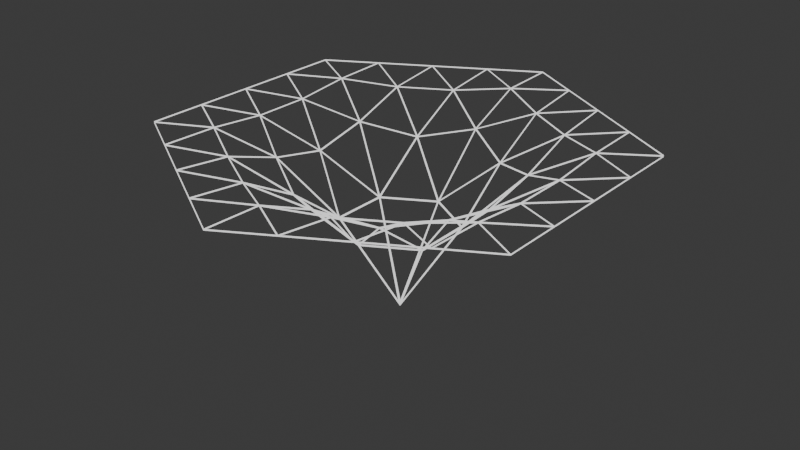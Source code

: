 # Source: gravity.blend  (saved by Blender 4.2.66; exported with 4.5.12 LTS)
import bpy
from mathutils import Matrix  # noqa: F401  (used for matrix-valued properties, if any)

bpy.ops.wm.read_factory_settings(use_empty=True)
scene = bpy.context.scene
scene.name = 'Scene'

# ---- materials (node trees are filled in below, after node groups)
mat_material = bpy.data.materials.new('Material')
mat_material.alpha_threshold = 0.0
mat_material.use_transparent_shadow = False
mat_material.roughness = 0.5
mat_material.line_color = (0.0, 0.0, 0.0, 1.0)

# ---- material node trees
mat_material.use_nodes = True; mat_material.node_tree.nodes.clear()
_N = mat_material.node_tree.nodes; _L = mat_material.node_tree.links
n0 = _N.new('ShaderNodeOutputMaterial'); n0.name = 'Material Output'; n0.location = (300, 300)
n1 = _N.new('ShaderNodeEmission'); n1.name = 'Emission'; n1.location = (10, 300)
_L.new(n1.outputs[0], n0.inputs[0])
n0.is_active_output = True

# ---- world
world_world = bpy.data.worlds.new('World'); scene.world = world_world
world_world.use_nodes = True; world_world.node_tree.nodes.clear()
_N = world_world.node_tree.nodes; _L = world_world.node_tree.links
n0 = _N.new('ShaderNodeOutputWorld'); n0.name = 'World Output'; n0.location = (300, 300)
n1 = _N.new('ShaderNodeBackground'); n1.name = 'Background'; n1.location = (10, 300)
n1.inputs[0].default_value = (0.05088, 0.05088, 0.05088, 1.0)
_L.new(n1.outputs[0], n0.inputs[0])
n0.is_active_output = True
world_world.color = (0.05088, 0.05088, 0.05088)
world_world.sun_shadow_jitter_overblur = 0.0

# ---- meshes
me_circle = bpy.data.meshes.new('Circle')
me_circle.from_pydata([(0.0, 9.473e-08, -0.7557), (0.0, 9.473e-08, -0.7443), (1.39e-12, 1.0, -0.003124), (-1.39e-12, 0.9999, 0.003124), (-0.8661, 0.5, -0.003124), (-0.866, 0.5, 0.003124), (-0.8661, -0.5, -0.003124), (-0.866, -0.5, 0.003124), (-1.39e-12, -1.0, -0.003124), (1.39e-12, -0.9999, 0.003124), (0.8661, -0.5, -0.003124), (0.866, -0.5, 0.003124), (0.8661, 0.5, -0.003124), (0.866, 0.5, 0.003124), (-0.6497, 0.6252, -0.003118), (-0.6493, 0.6248, 0.003118), (-0.4332, 0.7504, -0.003107), (-0.4328, 0.7496, 0.003107), (-0.2166, 0.8753, -0.003118), (-0.2165, 0.8747, 0.003118), (-0.65, 0.3753, -0.009541), (-0.649, 0.3747, -0.003293), (-0.4346, 0.2509, -0.1199), (-0.4314, 0.2491, -0.1141), (-0.2191, 0.1265, -0.3676), (-0.2139, 0.1235, -0.3621), (1.01e-11, 0.253, -0.3676), (-1.01e-11, 0.247, -0.3621), (-1.66e-11, 0.5019, -0.1199), (1.66e-11, 0.4981, -0.1141), (-1.671e-11, 0.7506, -0.009541), (1.671e-11, 0.7494, -0.003293), (-0.8663, -0.2501, -0.003118), (-0.8658, -0.2499, 0.003118), (-0.8665, 0.0, -0.003107), (-0.8656, 0.0, 0.003107), (-0.8663, 0.2501, -0.003118), (-0.8658, 0.2499, 0.003118), (-0.65, -0.3753, -0.009541), (-0.649, -0.3747, -0.003293), (-0.4346, -0.2509, -0.1199), (-0.4314, -0.2491, -0.1141), (-0.2191, -0.1265, -0.3676), (-0.2139, -0.1235, -0.3621), (-0.2166, -0.8753, -0.003118), (-0.2165, -0.8747, 0.003118), (-0.4332, -0.7504, -0.003107), (-0.4328, -0.7496, 0.003107), (-0.6497, -0.6252, -0.003118), (-0.6493, -0.6248, 0.003118), (1.528e-11, -0.7506, -0.009541), (-1.528e-11, -0.7494, -0.003293), (4.149e-12, -0.5019, -0.1199), (-4.149e-12, -0.4981, -0.1141), (0.0, -0.253, -0.3676), (0.0, -0.247, -0.3621), (0.6497, -0.6252, -0.003118), (0.6493, -0.6248, 0.003118), (0.4332, -0.7504, -0.003107), (0.4328, -0.7496, 0.003107), (0.2166, -0.8753, -0.003118), (0.2165, -0.8747, 0.003118), (0.65, -0.3753, -0.009541), (0.649, -0.3747, -0.003293), (0.4346, -0.2509, -0.1199), (0.4314, -0.2491, -0.1141), (0.2191, -0.1265, -0.3676), (0.2139, -0.1235, -0.3621), (0.8663, 0.2501, -0.003118), (0.8658, 0.2499, 0.003118), (0.8665, 0.0, -0.003107), (0.8656, 0.0, 0.003107), (0.8663, -0.2501, -0.003118), (0.8658, -0.2499, 0.003118), (0.65, 0.3753, -0.009541), (0.649, 0.3747, -0.003293), (0.4346, 0.2509, -0.1199), (0.4314, 0.2491, -0.1141), (0.2191, 0.1265, -0.3676), (0.2139, 0.1235, -0.3621), (0.2166, 0.8753, -0.003118), (0.2165, 0.8747, 0.003118), (0.4332, 0.7504, -0.003107), (0.4328, 0.7496, 0.003107), (0.6497, 0.6252, -0.003118), (0.6493, 0.6248, 0.003118), (0.2168, 0.6259, -0.03298), (0.2162, 0.6241, -0.02682), (0.2176, 0.3769, -0.1728), (0.2154, 0.3731, -0.1671), (0.4337, 0.5008, -0.03298), (0.4324, 0.4992, -0.02682), (0.6505, 0.1252, -0.03298), (0.6485, 0.1248, -0.02682), (0.4352, 2.155e-08, -0.1728), (0.4308, 2.139e-08, -0.1671), (0.6505, -0.1252, -0.03298), (0.6485, -0.1248, -0.02682), (0.4337, -0.5008, -0.03298), (0.4324, -0.4992, -0.02682), (0.2176, -0.3769, -0.1728), (0.2154, -0.3731, -0.1671), (0.2168, -0.6259, -0.03298), (0.2162, -0.6241, -0.02682), (-0.2168, -0.6259, -0.03298), (-0.2162, -0.6241, -0.02682), (-0.2176, -0.3769, -0.1728), (-0.2154, -0.3731, -0.1671), (-0.4337, -0.5008, -0.03298), (-0.4324, -0.4992, -0.02682), (-0.6505, -0.1252, -0.03298), (-0.6485, -0.1248, -0.02682), (-0.4352, 2.142e-08, -0.1728), (-0.4308, 2.152e-08, -0.1671), (-0.6505, 0.1252, -0.03298), (-0.6485, 0.1248, -0.02682), (-0.4337, 0.5008, -0.03298), (-0.4324, 0.4992, -0.02682), (-0.2176, 0.3769, -0.1728), (-0.2154, 0.3731, -0.1671), (-0.2168, 0.6259, -0.03298), (-0.2162, 0.6241, -0.02682), (-0.005166, 0.008947, -0.7316), (-0.003647, 0.2456, -0.3684), (-0.2109, 0.126, -0.3684), (-0.01033, 9.473e-08, -0.7316), (-0.2145, 0.1196, -0.3684), (-0.2145, -0.1196, -0.3684), (-0.005166, -0.008947, -0.7316), (-0.2109, -0.126, -0.3684), (-0.003647, -0.2456, -0.3684), (0.005166, -0.008947, -0.7316), (0.003647, -0.2456, -0.3684), (0.2109, -0.126, -0.3684), (0.01033, 9.473e-08, -0.7316), (0.2145, -0.1196, -0.3684), (0.2145, 0.1196, -0.3684), (0.005166, 0.008947, -0.7316), (0.2109, 0.126, -0.3684), (0.003647, 0.2456, -0.3684), (0.003178, 0.7555, -0.006229), (0.2102, 0.875, -9.276e-05), (0.003125, 0.9946, -9.259e-05), (0.00344, 0.5058, -0.1139), (0.2104, 0.6251, -0.03075), (0.00315, 0.7448, -0.008237), (0.003947, 0.2564, -0.3573), (0.2108, 0.3754, -0.1715), (0.00338, 0.4952, -0.1207), (0.006323, 0.75, -0.006665), (0.2133, 0.6306, -0.0291), (0.2134, 0.8696, -0.0005218), (0.2197, 0.6306, -0.029), (0.4268, 0.75, -0.000429), (0.2196, 0.8696, -0.0004283), (0.006287, 0.4999, -0.1166), (0.2129, 0.3807, -0.167), (0.2133, 0.6197, -0.03313), (0.22, 0.381, -0.1655), (0.4272, 0.5002, -0.03166), (0.2196, 0.6201, -0.03166), (0.223, 0.625, -0.02945), (0.4298, 0.5056, -0.02945), (0.4299, 0.7446, -0.0008641), (0.4362, 0.5056, -0.029), (0.6433, 0.625, -0.0004283), (0.4361, 0.7446, -0.000429), (0.006831, 0.2495, -0.3622), (0.2127, 0.1307, -0.3622), (0.2131, 0.3692, -0.176), (0.2201, 0.1316, -0.3573), (0.4272, 0.2505, -0.1207), (0.2196, 0.3703, -0.1715), (0.2233, 0.3748, -0.167), (0.4298, 0.2554, -0.1166), (0.43, 0.4945, -0.03313), (0.4363, 0.2559, -0.1139), (0.6435, 0.3751, -0.008237), (0.4361, 0.4948, -0.03075), (0.4395, 0.5, -0.0291), (0.6464, 0.3805, -0.006665), (0.6464, 0.6196, -0.0005218), (0.6527, 0.3805, -0.006229), (0.8598, 0.5, -9.259e-05), (0.6526, 0.6196, -9.276e-05), (0.6559, 0.375, -0.006229), (0.8629, 0.2554, -9.276e-05), (0.8629, 0.4946, -9.259e-05), (0.4398, 0.2499, -0.1139), (0.6466, 0.1303, -0.03075), (0.6466, 0.3697, -0.008237), (0.224, 0.1248, -0.3573), (0.4305, 0.005086, -0.1715), (0.4306, 0.2447, -0.1207), (0.6527, 0.3695, -0.006665), (0.6527, 0.1306, -0.0291), (0.8598, 0.25, -0.0005218), (0.656, 0.125, -0.029), (0.8629, 0.005406, -0.000429), (0.8629, 0.2446, -0.0004283), (0.4361, 0.2445, -0.1166), (0.4362, 0.005962, -0.167), (0.6433, 0.1251, -0.03313), (0.4399, 2.147e-08, -0.1655), (0.6468, -0.1198, -0.03166), (0.6468, 0.1198, -0.03166), (0.6527, 0.1194, -0.02945), (0.6527, -0.1194, -0.02945), (0.8598, 0.0, -0.0008641), (0.656, -0.125, -0.029), (0.8629, -0.2446, -0.0004283), (0.8629, -0.005406, -0.000429), (0.2195, 0.1189, -0.3622), (0.2195, -0.1189, -0.3622), (0.4263, 2.295e-08, -0.176), (0.224, -0.1248, -0.3573), (0.4306, -0.2447, -0.1207), (0.4305, -0.005086, -0.1715), (0.4362, -0.005962, -0.167), (0.4361, -0.2445, -0.1166), (0.6433, -0.1251, -0.03313), (0.4398, -0.2499, -0.1139), (0.6466, -0.3697, -0.008237), (0.6466, -0.1303, -0.03075), (0.6527, -0.1306, -0.0291), (0.6527, -0.3695, -0.006665), (0.8598, -0.25, -0.0005218), (0.6559, -0.375, -0.006229), (0.8629, -0.4946, -9.259e-05), (0.8629, -0.2554, -9.276e-05), (0.6527, -0.3805, -0.006229), (0.6526, -0.6196, -9.276e-05), (0.8598, -0.5, -9.259e-05), (0.4363, -0.2559, -0.1139), (0.4361, -0.4948, -0.03075), (0.6435, -0.3751, -0.008237), (0.2201, -0.1316, -0.3573), (0.2196, -0.3703, -0.1715), (0.4272, -0.2505, -0.1207), (0.6464, -0.3805, -0.006665), (0.4395, -0.5, -0.0291), (0.6464, -0.6196, -0.0005218), (0.4362, -0.5056, -0.029), (0.4361, -0.7446, -0.000429), (0.6433, -0.625, -0.0004283), (0.4298, -0.2554, -0.1166), (0.2233, -0.3748, -0.167), (0.43, -0.4945, -0.03313), (0.22, -0.381, -0.1655), (0.2196, -0.6201, -0.03166), (0.4272, -0.5002, -0.03166), (0.4298, -0.5056, -0.02945), (0.223, -0.625, -0.02945), (0.4299, -0.7446, -0.0008641), (0.2197, -0.6306, -0.029), (0.2196, -0.8696, -0.0004283), (0.4268, -0.75, -0.000429), (0.2127, -0.1307, -0.3622), (0.006831, -0.2495, -0.3622), (0.2131, -0.3692, -0.176), (0.003947, -0.2564, -0.3573), (0.00338, -0.4952, -0.1207), (0.2108, -0.3754, -0.1715), (0.2129, -0.3807, -0.167), (0.006287, -0.4999, -0.1166), (0.2133, -0.6197, -0.03313), (0.00344, -0.5058, -0.1139), (0.00315, -0.7448, -0.008237), (0.2104, -0.6251, -0.03075), (0.2133, -0.6306, -0.0291), (0.006323, -0.75, -0.006665), (0.2134, -0.8696, -0.0005218), (0.003178, -0.7555, -0.006229), (0.003125, -0.9946, -9.259e-05), (0.2102, -0.875, -9.276e-05), (-0.003178, -0.7555, -0.006229), (-0.2102, -0.875, -9.276e-05), (-0.003125, -0.9946, -9.259e-05), (-0.00344, -0.5058, -0.1139), (-0.2104, -0.6251, -0.03075), (-0.00315, -0.7448, -0.008237), (-0.003947, -0.2564, -0.3573), (-0.2108, -0.3754, -0.1715), (-0.00338, -0.4952, -0.1207), (-0.006323, -0.75, -0.006665), (-0.2133, -0.6306, -0.0291), (-0.2134, -0.8696, -0.0005218), (-0.2197, -0.6306, -0.029), (-0.4268, -0.75, -0.000429), (-0.2196, -0.8696, -0.0004283), (-0.006287, -0.4999, -0.1166), (-0.2129, -0.3807, -0.167), (-0.2133, -0.6197, -0.03313), (-0.22, -0.381, -0.1655), (-0.4272, -0.5002, -0.03166), (-0.2196, -0.6201, -0.03166), (-0.223, -0.625, -0.02945), (-0.4298, -0.5056, -0.02945), (-0.4299, -0.7446, -0.0008641), (-0.4362, -0.5056, -0.029), (-0.6433, -0.625, -0.0004283), (-0.4361, -0.7446, -0.000429), (-0.006831, -0.2495, -0.3622), (-0.2127, -0.1307, -0.3622), (-0.2131, -0.3692, -0.176), (-0.2201, -0.1316, -0.3573), (-0.4272, -0.2505, -0.1207), (-0.2196, -0.3703, -0.1715), (-0.2233, -0.3748, -0.167), (-0.4298, -0.2554, -0.1166), (-0.43, -0.4945, -0.03313), (-0.4363, -0.2559, -0.1139), (-0.6435, -0.3751, -0.008237), (-0.4361, -0.4948, -0.03075), (-0.4395, -0.5, -0.0291), (-0.6464, -0.3805, -0.006665), (-0.6464, -0.6196, -0.0005218), (-0.6527, -0.3805, -0.006229), (-0.8598, -0.5, -9.259e-05), (-0.6526, -0.6196, -9.276e-05), (-0.6559, -0.375, -0.006229), (-0.8629, -0.2554, -9.276e-05), (-0.8629, -0.4946, -9.259e-05), (-0.4398, -0.2499, -0.1139), (-0.6466, -0.1303, -0.03075), (-0.6466, -0.3697, -0.008237), (-0.224, -0.1248, -0.3573), (-0.4305, -0.005086, -0.1715), (-0.4306, -0.2447, -0.1207), (-0.6527, -0.3695, -0.006665), (-0.6527, -0.1306, -0.0291), (-0.8598, -0.25, -0.0005218), (-0.656, -0.125, -0.029), (-0.8629, -0.005406, -0.000429), (-0.8629, -0.2446, -0.0004283), (-0.4361, -0.2445, -0.1166), (-0.4362, -0.005962, -0.167), (-0.6433, -0.1251, -0.03313), (-0.4399, 2.147e-08, -0.1655), (-0.6468, 0.1198, -0.03166), (-0.6468, -0.1198, -0.03166), (-0.6527, -0.1194, -0.02945), (-0.6527, 0.1194, -0.02945), (-0.8598, 0.0, -0.0008641), (-0.656, 0.125, -0.029), (-0.8629, 0.2446, -0.0004283), (-0.8629, 0.005406, -0.000429), (-0.2195, -0.1189, -0.3622), (-0.2195, 0.1189, -0.3622), (-0.4263, 2.295e-08, -0.176), (-0.224, 0.1248, -0.3573), (-0.4306, 0.2447, -0.1207), (-0.4305, 0.005086, -0.1715), (-0.4362, 0.005962, -0.167), (-0.4361, 0.2445, -0.1166), (-0.6433, 0.1251, -0.03313), (-0.4398, 0.2499, -0.1139), (-0.6466, 0.3697, -0.008237), (-0.6466, 0.1303, -0.03075), (-0.6527, 0.1306, -0.0291), (-0.6527, 0.3695, -0.006665), (-0.8598, 0.25, -0.0005218), (-0.6559, 0.375, -0.006229), (-0.8629, 0.4946, -9.259e-05), (-0.8629, 0.2554, -9.276e-05), (-0.6527, 0.3805, -0.006229), (-0.6526, 0.6196, -9.276e-05), (-0.8598, 0.5, -9.259e-05), (-0.4363, 0.2559, -0.1139), (-0.4361, 0.4948, -0.03075), (-0.6435, 0.3751, -0.008237), (-0.2201, 0.1316, -0.3573), (-0.2196, 0.3703, -0.1715), (-0.4272, 0.2505, -0.1207), (-0.6464, 0.3805, -0.006665), (-0.4395, 0.5, -0.0291), (-0.6464, 0.6196, -0.0005218), (-0.4362, 0.5056, -0.029), (-0.4361, 0.7446, -0.000429), (-0.6433, 0.625, -0.0004283), (-0.4298, 0.2554, -0.1166), (-0.2233, 0.3748, -0.167), (-0.43, 0.4945, -0.03313), (-0.22, 0.381, -0.1655), (-0.2196, 0.6201, -0.03166), (-0.4272, 0.5002, -0.03166), (-0.4298, 0.5056, -0.02945), (-0.223, 0.625, -0.02945), (-0.4299, 0.7446, -0.0008641), (-0.2197, 0.6306, -0.029), (-0.2196, 0.8696, -0.0004283), (-0.4268, 0.75, -0.000429), (-0.2127, 0.1307, -0.3622), (-0.006831, 0.2495, -0.3622), (-0.2131, 0.3692, -0.176), (-0.003947, 0.2564, -0.3573), (-0.00338, 0.4952, -0.1207), (-0.2108, 0.3754, -0.1715), (-0.2129, 0.3807, -0.167), (-0.006287, 0.4999, -0.1166), (-0.2133, 0.6197, -0.03313), (-0.00344, 0.5058, -0.1139), (-0.00315, 0.7448, -0.008237), (-0.2104, 0.6251, -0.03075), (-0.2133, 0.6306, -0.0291), (-0.006323, 0.75, -0.006665), (-0.2134, 0.8696, -0.0005218), (-0.003178, 0.7555, -0.006229), (-0.003125, 0.9946, -9.259e-05), (-0.2102, 0.875, -9.276e-05)], [], [(122, 123, 26, 0), (123, 122, 1, 27), (123, 124, 24, 26), (124, 123, 27, 25), (124, 122, 0, 24), (122, 124, 25, 1), (125, 126, 24, 0), (126, 125, 1, 25), (126, 127, 42, 24), (127, 126, 25, 43), (127, 125, 0, 42), (125, 127, 43, 1), (128, 129, 42, 0), (129, 128, 1, 43), (129, 130, 54, 42), (130, 129, 43, 55), (130, 128, 0, 54), (128, 130, 55, 1), (131, 132, 54, 0), (132, 131, 1, 55), (132, 133, 66, 54), (133, 132, 55, 67), (133, 131, 0, 66), (131, 133, 67, 1), (134, 135, 66, 0), (135, 134, 1, 67), (135, 136, 78, 66), (136, 135, 67, 79), (136, 134, 0, 78), (134, 136, 79, 1), (137, 138, 78, 0), (138, 137, 1, 79), (138, 139, 26, 78), (139, 138, 79, 27), (139, 137, 0, 26), (137, 139, 27, 1), (140, 141, 80, 30), (141, 140, 31, 81), (141, 142, 2, 80), (142, 141, 81, 3), (142, 140, 30, 2), (140, 142, 3, 31), (143, 144, 86, 28), (144, 143, 29, 87), (144, 145, 30, 86), (145, 144, 87, 31), (145, 143, 28, 30), (143, 145, 31, 29), (146, 147, 88, 26), (147, 146, 27, 89), (147, 148, 28, 88), (148, 147, 89, 29), (148, 146, 26, 28), (146, 148, 29, 27), (149, 150, 86, 30), (150, 149, 31, 87), (150, 151, 80, 86), (151, 150, 87, 81), (151, 149, 30, 80), (149, 151, 81, 31), (152, 153, 82, 86), (153, 152, 87, 83), (153, 154, 80, 82), (154, 153, 83, 81), (154, 152, 86, 80), (152, 154, 81, 87), (155, 156, 88, 28), (156, 155, 29, 89), (156, 157, 86, 88), (157, 156, 89, 87), (157, 155, 28, 86), (155, 157, 87, 29), (158, 159, 90, 88), (159, 158, 89, 91), (159, 160, 86, 90), (160, 159, 91, 87), (160, 158, 88, 86), (158, 160, 87, 89), (161, 162, 90, 86), (162, 161, 87, 91), (162, 163, 82, 90), (163, 162, 91, 83), (163, 161, 86, 82), (161, 163, 83, 87), (164, 165, 84, 90), (165, 164, 91, 85), (165, 166, 82, 84), (166, 165, 85, 83), (166, 164, 90, 82), (164, 166, 83, 91), (167, 168, 78, 26), (168, 167, 27, 79), (168, 169, 88, 78), (169, 168, 79, 89), (169, 167, 26, 88), (167, 169, 89, 27), (170, 171, 76, 78), (171, 170, 79, 77), (171, 172, 88, 76), (172, 171, 77, 89), (172, 170, 78, 88), (170, 172, 89, 79), (173, 174, 76, 88), (174, 173, 89, 77), (174, 175, 90, 76), (175, 174, 77, 91), (175, 173, 88, 90), (173, 175, 91, 89), (176, 177, 74, 76), (177, 176, 77, 75), (177, 178, 90, 74), (178, 177, 75, 91), (178, 176, 76, 90), (176, 178, 91, 77), (179, 180, 74, 90), (180, 179, 91, 75), (180, 181, 84, 74), (181, 180, 75, 85), (181, 179, 90, 84), (179, 181, 85, 91), (182, 183, 12, 74), (183, 182, 75, 13), (183, 184, 84, 12), (184, 183, 13, 85), (184, 182, 74, 84), (182, 184, 85, 75), (185, 186, 68, 74), (186, 185, 75, 69), (186, 187, 12, 68), (187, 186, 69, 13), (187, 185, 74, 12), (185, 187, 13, 75), (188, 189, 92, 76), (189, 188, 77, 93), (189, 190, 74, 92), (190, 189, 93, 75), (190, 188, 76, 74), (188, 190, 75, 77), (191, 192, 94, 78), (192, 191, 79, 95), (192, 193, 76, 94), (193, 192, 95, 77), (193, 191, 78, 76), (191, 193, 77, 79), (194, 195, 92, 74), (195, 194, 75, 93), (195, 196, 68, 92), (196, 195, 93, 69), (196, 194, 74, 68), (194, 196, 69, 75), (197, 198, 70, 92), (198, 197, 93, 71), (198, 199, 68, 70), (199, 198, 71, 69), (199, 197, 92, 68), (197, 199, 69, 93), (200, 201, 94, 76), (201, 200, 77, 95), (201, 202, 92, 94), (202, 201, 95, 93), (202, 200, 76, 92), (200, 202, 93, 77), (203, 204, 96, 94), (204, 203, 95, 97), (204, 205, 92, 96), (205, 204, 97, 93), (205, 203, 94, 92), (203, 205, 93, 95), (206, 207, 96, 92), (207, 206, 93, 97), (207, 208, 70, 96), (208, 207, 97, 71), (208, 206, 92, 70), (206, 208, 71, 93), (209, 210, 72, 96), (210, 209, 97, 73), (210, 211, 70, 72), (211, 210, 73, 71), (211, 209, 96, 70), (209, 211, 71, 97), (212, 213, 66, 78), (213, 212, 79, 67), (213, 214, 94, 66), (214, 213, 67, 95), (214, 212, 78, 94), (212, 214, 95, 79), (215, 216, 64, 66), (216, 215, 67, 65), (216, 217, 94, 64), (217, 216, 65, 95), (217, 215, 66, 94), (215, 217, 95, 67), (218, 219, 64, 94), (219, 218, 95, 65), (219, 220, 96, 64), (220, 219, 65, 97), (220, 218, 94, 96), (218, 220, 97, 95), (221, 222, 62, 64), (222, 221, 65, 63), (222, 223, 96, 62), (223, 222, 63, 97), (223, 221, 64, 96), (221, 223, 97, 65), (224, 225, 62, 96), (225, 224, 97, 63), (225, 226, 72, 62), (226, 225, 63, 73), (226, 224, 96, 72), (224, 226, 73, 97), (227, 228, 10, 62), (228, 227, 63, 11), (228, 229, 72, 10), (229, 228, 11, 73), (229, 227, 62, 72), (227, 229, 73, 63), (230, 231, 56, 62), (231, 230, 63, 57), (231, 232, 10, 56), (232, 231, 57, 11), (232, 230, 62, 10), (230, 232, 11, 63), (233, 234, 98, 64), (234, 233, 65, 99), (234, 235, 62, 98), (235, 234, 99, 63), (235, 233, 64, 62), (233, 235, 63, 65), (236, 237, 100, 66), (237, 236, 67, 101), (237, 238, 64, 100), (238, 237, 101, 65), (238, 236, 66, 64), (236, 238, 65, 67), (239, 240, 98, 62), (240, 239, 63, 99), (240, 241, 56, 98), (241, 240, 99, 57), (241, 239, 62, 56), (239, 241, 57, 63), (242, 243, 58, 98), (243, 242, 99, 59), (243, 244, 56, 58), (244, 243, 59, 57), (244, 242, 98, 56), (242, 244, 57, 99), (245, 246, 100, 64), (246, 245, 65, 101), (246, 247, 98, 100), (247, 246, 101, 99), (247, 245, 64, 98), (245, 247, 99, 65), (248, 249, 102, 100), (249, 248, 101, 103), (249, 250, 98, 102), (250, 249, 103, 99), (250, 248, 100, 98), (248, 250, 99, 101), (251, 252, 102, 98), (252, 251, 99, 103), (252, 253, 58, 102), (253, 252, 103, 59), (253, 251, 98, 58), (251, 253, 59, 99), (254, 255, 60, 102), (255, 254, 103, 61), (255, 256, 58, 60), (256, 255, 61, 59), (256, 254, 102, 58), (254, 256, 59, 103), (257, 258, 54, 66), (258, 257, 67, 55), (258, 259, 100, 54), (259, 258, 55, 101), (259, 257, 66, 100), (257, 259, 101, 67), (260, 261, 52, 54), (261, 260, 55, 53), (261, 262, 100, 52), (262, 261, 53, 101), (262, 260, 54, 100), (260, 262, 101, 55), (263, 264, 52, 100), (264, 263, 101, 53), (264, 265, 102, 52), (265, 264, 53, 103), (265, 263, 100, 102), (263, 265, 103, 101), (266, 267, 50, 52), (267, 266, 53, 51), (267, 268, 102, 50), (268, 267, 51, 103), (268, 266, 52, 102), (266, 268, 103, 53), (269, 270, 50, 102), (270, 269, 103, 51), (270, 271, 60, 50), (271, 270, 51, 61), (271, 269, 102, 60), (269, 271, 61, 103), (272, 273, 8, 50), (273, 272, 51, 9), (273, 274, 60, 8), (274, 273, 9, 61), (274, 272, 50, 60), (272, 274, 61, 51), (275, 276, 44, 50), (276, 275, 51, 45), (276, 277, 8, 44), (277, 276, 45, 9), (277, 275, 50, 8), (275, 277, 9, 51), (278, 279, 104, 52), (279, 278, 53, 105), (279, 280, 50, 104), (280, 279, 105, 51), (280, 278, 52, 50), (278, 280, 51, 53), (281, 282, 106, 54), (282, 281, 55, 107), (282, 283, 52, 106), (283, 282, 107, 53), (283, 281, 54, 52), (281, 283, 53, 55), (284, 285, 104, 50), (285, 284, 51, 105), (285, 286, 44, 104), (286, 285, 105, 45), (286, 284, 50, 44), (284, 286, 45, 51), (287, 288, 46, 104), (288, 287, 105, 47), (288, 289, 44, 46), (289, 288, 47, 45), (289, 287, 104, 44), (287, 289, 45, 105), (290, 291, 106, 52), (291, 290, 53, 107), (291, 292, 104, 106), (292, 291, 107, 105), (292, 290, 52, 104), (290, 292, 105, 53), (293, 294, 108, 106), (294, 293, 107, 109), (294, 295, 104, 108), (295, 294, 109, 105), (295, 293, 106, 104), (293, 295, 105, 107), (296, 297, 108, 104), (297, 296, 105, 109), (297, 298, 46, 108), (298, 297, 109, 47), (298, 296, 104, 46), (296, 298, 47, 105), (299, 300, 48, 108), (300, 299, 109, 49), (300, 301, 46, 48), (301, 300, 49, 47), (301, 299, 108, 46), (299, 301, 47, 109), (302, 303, 42, 54), (303, 302, 55, 43), (303, 304, 106, 42), (304, 303, 43, 107), (304, 302, 54, 106), (302, 304, 107, 55), (305, 306, 40, 42), (306, 305, 43, 41), (306, 307, 106, 40), (307, 306, 41, 107), (307, 305, 42, 106), (305, 307, 107, 43), (308, 309, 40, 106), (309, 308, 107, 41), (309, 310, 108, 40), (310, 309, 41, 109), (310, 308, 106, 108), (308, 310, 109, 107), (311, 312, 38, 40), (312, 311, 41, 39), (312, 313, 108, 38), (313, 312, 39, 109), (313, 311, 40, 108), (311, 313, 109, 41), (314, 315, 38, 108), (315, 314, 109, 39), (315, 316, 48, 38), (316, 315, 39, 49), (316, 314, 108, 48), (314, 316, 49, 109), (317, 318, 6, 38), (318, 317, 39, 7), (318, 319, 48, 6), (319, 318, 7, 49), (319, 317, 38, 48), (317, 319, 49, 39), (320, 321, 32, 38), (321, 320, 39, 33), (321, 322, 6, 32), (322, 321, 33, 7), (322, 320, 38, 6), (320, 322, 7, 39), (323, 324, 110, 40), (324, 323, 41, 111), (324, 325, 38, 110), (325, 324, 111, 39), (325, 323, 40, 38), (323, 325, 39, 41), (326, 327, 112, 42), (327, 326, 43, 113), (327, 328, 40, 112), (328, 327, 113, 41), (328, 326, 42, 40), (326, 328, 41, 43), (329, 330, 110, 38), (330, 329, 39, 111), (330, 331, 32, 110), (331, 330, 111, 33), (331, 329, 38, 32), (329, 331, 33, 39), (332, 333, 34, 110), (333, 332, 111, 35), (333, 334, 32, 34), (334, 333, 35, 33), (334, 332, 110, 32), (332, 334, 33, 111), (335, 336, 112, 40), (336, 335, 41, 113), (336, 337, 110, 112), (337, 336, 113, 111), (337, 335, 40, 110), (335, 337, 111, 41), (338, 339, 114, 112), (339, 338, 113, 115), (339, 340, 110, 114), (340, 339, 115, 111), (340, 338, 112, 110), (338, 340, 111, 113), (341, 342, 114, 110), (342, 341, 111, 115), (342, 343, 34, 114), (343, 342, 115, 35), (343, 341, 110, 34), (341, 343, 35, 111), (344, 345, 36, 114), (345, 344, 115, 37), (345, 346, 34, 36), (346, 345, 37, 35), (346, 344, 114, 34), (344, 346, 35, 115), (347, 348, 24, 42), (348, 347, 43, 25), (348, 349, 112, 24), (349, 348, 25, 113), (349, 347, 42, 112), (347, 349, 113, 43), (350, 351, 22, 24), (351, 350, 25, 23), (351, 352, 112, 22), (352, 351, 23, 113), (352, 350, 24, 112), (350, 352, 113, 25), (353, 354, 22, 112), (354, 353, 113, 23), (354, 355, 114, 22), (355, 354, 23, 115), (355, 353, 112, 114), (353, 355, 115, 113), (356, 357, 20, 22), (357, 356, 23, 21), (357, 358, 114, 20), (358, 357, 21, 115), (358, 356, 22, 114), (356, 358, 115, 23), (359, 360, 20, 114), (360, 359, 115, 21), (360, 361, 36, 20), (361, 360, 21, 37), (361, 359, 114, 36), (359, 361, 37, 115), (362, 363, 4, 20), (363, 362, 21, 5), (363, 364, 36, 4), (364, 363, 5, 37), (364, 362, 20, 36), (362, 364, 37, 21), (365, 366, 14, 20), (366, 365, 21, 15), (366, 367, 4, 14), (367, 366, 15, 5), (367, 365, 20, 4), (365, 367, 5, 21), (368, 369, 116, 22), (369, 368, 23, 117), (369, 370, 20, 116), (370, 369, 117, 21), (370, 368, 22, 20), (368, 370, 21, 23), (371, 372, 118, 24), (372, 371, 25, 119), (372, 373, 22, 118), (373, 372, 119, 23), (373, 371, 24, 22), (371, 373, 23, 25), (374, 375, 116, 20), (375, 374, 21, 117), (375, 376, 14, 116), (376, 375, 117, 15), (376, 374, 20, 14), (374, 376, 15, 21), (377, 378, 16, 116), (378, 377, 117, 17), (378, 379, 14, 16), (379, 378, 17, 15), (379, 377, 116, 14), (377, 379, 15, 117), (380, 381, 118, 22), (381, 380, 23, 119), (381, 382, 116, 118), (382, 381, 119, 117), (382, 380, 22, 116), (380, 382, 117, 23), (383, 384, 120, 118), (384, 383, 119, 121), (384, 385, 116, 120), (385, 384, 121, 117), (385, 383, 118, 116), (383, 385, 117, 119), (386, 387, 120, 116), (387, 386, 117, 121), (387, 388, 16, 120), (388, 387, 121, 17), (388, 386, 116, 16), (386, 388, 17, 117), (389, 390, 18, 120), (390, 389, 121, 19), (390, 391, 16, 18), (391, 390, 19, 17), (391, 389, 120, 16), (389, 391, 17, 121), (392, 393, 26, 24), (393, 392, 25, 27), (393, 394, 118, 26), (394, 393, 27, 119), (394, 392, 24, 118), (392, 394, 119, 25), (395, 396, 28, 26), (396, 395, 27, 29), (396, 397, 118, 28), (397, 396, 29, 119), (397, 395, 26, 118), (395, 397, 119, 27), (398, 399, 28, 118), (399, 398, 119, 29), (399, 400, 120, 28), (400, 399, 29, 121), (400, 398, 118, 120), (398, 400, 121, 119), (401, 402, 30, 28), (402, 401, 29, 31), (402, 403, 120, 30), (403, 402, 31, 121), (403, 401, 28, 120), (401, 403, 121, 29), (404, 405, 30, 120), (405, 404, 121, 31), (405, 406, 18, 30), (406, 405, 31, 19), (406, 404, 120, 18), (404, 406, 19, 121), (407, 408, 2, 30), (408, 407, 31, 3), (408, 409, 18, 2), (409, 408, 3, 19), (409, 407, 30, 18), (407, 409, 19, 31)])
_uv = me_circle.uv_layers.new(name='UVMap')
_uv.uv.foreach_set('vector', [0.5, 0.5, 0.5, 0.625, 0.5, 0.625, 0.5, 0.5, 0.5, 0.625, 0.5, 0.5, 0.5, 0.5, 0.5, 0.625, 0.5, 0.625, 0.3917, 0.5625, 0.3917, 0.5625, 0.5, 0.625, 0.3917, 0.5625, 0.5, 0.625, 0.5, 0.625, 0.3917, 0.5625, 0.3917, 0.5625, 0.5, 0.5, 0.5, 0.5, 0.3917, 0.5625, 0.5, 0.5, 0.3917, 0.5625, 0.3917, 0.5625, 0.5, 0.5, 0.5, 0.5, 0.3917, 0.5625, 0.3917, 0.5625, 0.5, 0.5, 0.3917, 0.5625, 0.5, 0.5, 0.5, 0.5, 0.3917, 0.5625, 0.3917, 0.5625, 0.3917, 0.4375, 0.3917, 0.4375, 0.3917, 0.5625, 0.3917, 0.4375, 0.3917, 0.5625, 0.3917, 0.5625, 0.3917, 0.4375, 0.3917, 0.4375, 0.5, 0.5, 0.5, 0.5, 0.3917, 0.4375, 0.5, 0.5, 0.3917, 0.4375, 0.3917, 0.4375, 0.5, 0.5, 0.5, 0.5, 0.3917, 0.4375, 0.3917, 0.4375, 0.5, 0.5, 0.3917, 0.4375, 0.5, 0.5, 0.5, 0.5, 0.3917, 0.4375, 0.3917, 0.4375, 0.5, 0.375, 0.5, 0.375, 0.3917, 0.4375, 0.5, 0.375, 0.3917, 0.4375, 0.3917, 0.4375, 0.5, 0.375, 0.5, 0.375, 0.5, 0.5, 0.5, 0.5, 0.5, 0.375, 0.5, 0.5, 0.5, 0.375, 0.5, 0.375, 0.5, 0.5, 0.5, 0.5, 0.5, 0.375, 0.5, 0.375, 0.5, 0.5, 0.5, 0.375, 0.5, 0.5, 0.5, 0.5, 0.5, 0.375, 0.5, 0.375, 0.6083, 0.4375, 0.6083, 0.4375, 0.5, 0.375, 0.6083, 0.4375, 0.5, 0.375, 0.5, 0.375, 0.6083, 0.4375, 0.6083, 0.4375, 0.5, 0.5, 0.5, 0.5, 0.6083, 0.4375, 0.5, 0.5, 0.6083, 0.4375, 0.6083, 0.4375, 0.5, 0.5, 0.5, 0.5, 0.6083, 0.4375, 0.6083, 0.4375, 0.5, 0.5, 0.6083, 0.4375, 0.5, 0.5, 0.5, 0.5, 0.6083, 0.4375, 0.6083, 0.4375, 0.6083, 0.5625, 0.6083, 0.5625, 0.6083, 0.4375, 0.6083, 0.5625, 0.6083, 0.4375, 0.6083, 0.4375, 0.6083, 0.5625, 0.6083, 0.5625, 0.5, 0.5, 0.5, 0.5, 0.6083, 0.5625, 0.5, 0.5, 0.6083, 0.5625, 0.6083, 0.5625, 0.5, 0.5, 0.5, 0.5, 0.6083, 0.5625, 0.6083, 0.5625, 0.5, 0.5, 0.6083, 0.5625, 0.5, 0.5, 0.5, 0.5, 0.6083, 0.5625, 0.6083, 0.5625, 0.5, 0.625, 0.5, 0.625, 0.6083, 0.5625, 0.5, 0.625, 0.6083, 0.5625, 0.6083, 0.5625, 0.5, 0.625, 0.5, 0.625, 0.5, 0.5, 0.5, 0.5, 0.5, 0.625, 0.5, 0.5, 0.5, 0.625, 0.5, 0.625, 0.5, 0.5, 0.5, 0.875, 0.6083, 0.9375, 0.6083, 0.9375, 0.5, 0.875, 0.6083, 0.9375, 0.5, 0.875, 0.5, 0.875, 0.6083, 0.9375, 0.6083, 0.9375, 0.5, 1.0, 0.5, 1.0, 0.6083, 0.9375, 0.5, 1.0, 0.6083, 0.9375, 0.6083, 0.9375, 0.5, 1.0, 0.5, 1.0, 0.5, 0.875, 0.5, 0.875, 0.5, 1.0, 0.5, 0.875, 0.5, 1.0, 0.5, 1.0, 0.5, 0.875, 0.5, 0.75, 0.6083, 0.8125, 0.6083, 0.8125, 0.5, 0.75, 0.6083, 0.8125, 0.5, 0.75, 0.5, 0.75, 0.6083, 0.8125, 0.6083, 0.8125, 0.5, 0.875, 0.5, 0.875, 0.6083, 0.8125, 0.5, 0.875, 0.6083, 0.8125, 0.6083, 0.8125, 0.5, 0.875, 0.5, 0.875, 0.5, 0.75, 0.5, 0.75, 0.5, 0.875, 0.5, 0.75, 0.5, 0.875, 0.5, 0.875, 0.5, 0.75, 0.5, 0.625, 0.6083, 0.6875, 0.6083, 0.6875, 0.5, 0.625, 0.6083, 0.6875, 0.5, 0.625, 0.5, 0.625, 0.6083, 0.6875, 0.6083, 0.6875, 0.5, 0.75, 0.5, 0.75, 0.6083, 0.6875, 0.5, 0.75, 0.6083, 0.6875, 0.6083, 0.6875, 0.5, 0.75, 0.5, 0.75, 0.5, 0.625, 0.5, 0.625, 0.5, 0.75, 0.5, 0.625, 0.5, 0.75, 0.5, 0.75, 0.5, 0.625, 0.5, 0.875, 0.6083, 0.8125, 0.6083, 0.8125, 0.5, 0.875, 0.6083, 0.8125, 0.5, 0.875, 0.5, 0.875, 0.6083, 0.8125, 0.6083, 0.8125, 0.6083, 0.9375, 0.6083, 0.9375, 0.6083, 0.8125, 0.6083, 0.9375, 0.6083, 0.8125, 0.6083, 0.8125, 0.6083, 0.9375, 0.6083, 0.9375, 0.5, 0.875, 0.5, 0.875, 0.6083, 0.9375, 0.5, 0.875, 0.6083, 0.9375, 0.6083, 0.9375, 0.5, 0.875, 0.6083, 0.8125, 0.7165, 0.875, 0.7165, 0.875, 0.6083, 0.8125, 0.7165, 0.875, 0.6083, 0.8125, 0.6083, 0.8125, 0.7165, 0.875, 0.7165, 0.875, 0.6083, 0.9375, 0.6083, 0.9375, 0.7165, 0.875, 0.6083, 0.9375, 0.7165, 0.875, 0.7165, 0.875, 0.6083, 0.9375, 0.6083, 0.9375, 0.6083, 0.8125, 0.6083, 0.8125, 0.6083, 0.9375, 0.6083, 0.8125, 0.6083, 0.9375, 0.6083, 0.9375, 0.6083, 0.8125, 0.5, 0.75, 0.6083, 0.6875, 0.6083, 0.6875, 0.5, 0.75, 0.6083, 0.6875, 0.5, 0.75, 0.5, 0.75, 0.6083, 0.6875, 0.6083, 0.6875, 0.6083, 0.8125, 0.6083, 0.8125, 0.6083, 0.6875, 0.6083, 0.8125, 0.6083, 0.6875, 0.6083, 0.6875, 0.6083, 0.8125, 0.6083, 0.8125, 0.5, 0.75, 0.5, 0.75, 0.6083, 0.8125, 0.5, 0.75, 0.6083, 0.8125, 0.6083, 0.8125, 0.5, 0.75, 0.6083, 0.6875, 0.7165, 0.75, 0.7165, 0.75, 0.6083, 0.6875, 0.7165, 0.75, 0.6083, 0.6875, 0.6083, 0.6875, 0.7165, 0.75, 0.7165, 0.75, 0.6083, 0.8125, 0.6083, 0.8125, 0.7165, 0.75, 0.6083, 0.8125, 0.7165, 0.75, 0.7165, 0.75, 0.6083, 0.8125, 0.6083, 0.8125, 0.6083, 0.6875, 0.6083, 0.6875, 0.6083, 0.8125, 0.6083, 0.6875, 0.6083, 0.8125, 0.6083, 0.8125, 0.6083, 0.6875, 0.6083, 0.8125, 0.7165, 0.75, 0.7165, 0.75, 0.6083, 0.8125, 0.7165, 0.75, 0.6083, 0.8125, 0.6083, 0.8125, 0.7165, 0.75, 0.7165, 0.75, 0.7165, 0.875, 0.7165, 0.875, 0.7165, 0.75, 0.7165, 0.875, 0.7165, 0.75, 0.7165, 0.75, 0.7165, 0.875, 0.7165, 0.875, 0.6083, 0.8125, 0.6083, 0.8125, 0.7165, 0.875, 0.6083, 0.8125, 0.7165, 0.875, 0.7165, 0.875, 0.6083, 0.8125, 0.7165, 0.75, 0.8248, 0.8125, 0.8248, 0.8125, 0.7165, 0.75, 0.8248, 0.8125, 0.7165, 0.75, 0.7165, 0.75, 0.8248, 0.8125, 0.8248, 0.8125, 0.7165, 0.875, 0.7165, 0.875, 0.8248, 0.8125, 0.7165, 0.875, 0.8248, 0.8125, 0.8248, 0.8125, 0.7165, 0.875, 0.7165, 0.875, 0.7165, 0.75, 0.7165, 0.75, 0.7165, 0.875, 0.7165, 0.75, 0.7165, 0.875, 0.7165, 0.875, 0.7165, 0.75, 0.5, 0.625, 0.6083, 0.5625, 0.6083, 0.5625, 0.5, 0.625, 0.6083, 0.5625, 0.5, 0.625, 0.5, 0.625, 0.6083, 0.5625, 0.6083, 0.5625, 0.6083, 0.6875, 0.6083, 0.6875, 0.6083, 0.5625, 0.6083, 0.6875, 0.6083, 0.5625, 0.6083, 0.5625, 0.6083, 0.6875, 0.6083, 0.6875, 0.5, 0.625, 0.5, 0.625, 0.6083, 0.6875, 0.5, 0.625, 0.6083, 0.6875, 0.6083, 0.6875, 0.5, 0.625, 0.6083, 0.5625, 0.7165, 0.625, 0.7165, 0.625, 0.6083, 0.5625, 0.7165, 0.625, 0.6083, 0.5625, 0.6083, 0.5625, 0.7165, 0.625, 0.7165, 0.625, 0.6083, 0.6875, 0.6083, 0.6875, 0.7165, 0.625, 0.6083, 0.6875, 0.7165, 0.625, 0.7165, 0.625, 0.6083, 0.6875, 0.6083, 0.6875, 0.6083, 0.5625, 0.6083, 0.5625, 0.6083, 0.6875, 0.6083, 0.5625, 0.6083, 0.6875, 0.6083, 0.6875, 0.6083, 0.5625, 0.6083, 0.6875, 0.7165, 0.625, 0.7165, 0.625, 0.6083, 0.6875, 0.7165, 0.625, 0.6083, 0.6875, 0.6083, 0.6875, 0.7165, 0.625, 0.7165, 0.625, 0.7165, 0.75, 0.7165, 0.75, 0.7165, 0.625, 0.7165, 0.75, 0.7165, 0.625, 0.7165, 0.625, 0.7165, 0.75, 0.7165, 0.75, 0.6083, 0.6875, 0.6083, 0.6875, 0.7165, 0.75, 0.6083, 0.6875, 0.7165, 0.75, 0.7165, 0.75, 0.6083, 0.6875, 0.7165, 0.625, 0.8248, 0.6875, 0.8248, 0.6875, 0.7165, 0.625, 0.8248, 0.6875, 0.7165, 0.625, 0.7165, 0.625, 0.8248, 0.6875, 0.8248, 0.6875, 0.7165, 0.75, 0.7165, 0.75, 0.8248, 0.6875, 0.7165, 0.75, 0.8248, 0.6875, 0.8248, 0.6875, 0.7165, 0.75, 0.7165, 0.75, 0.7165, 0.625, 0.7165, 0.625, 0.7165, 0.75, 0.7165, 0.625, 0.7165, 0.75, 0.7165, 0.75, 0.7165, 0.625, 0.7165, 0.75, 0.8248, 0.6875, 0.8248, 0.6875, 0.7165, 0.75, 0.8248, 0.6875, 0.7165, 0.75, 0.7165, 0.75, 0.8248, 0.6875, 0.8248, 0.6875, 0.8248, 0.8125, 0.8248, 0.8125, 0.8248, 0.6875, 0.8248, 0.8125, 0.8248, 0.6875, 0.8248, 0.6875, 0.8248, 0.8125, 0.8248, 0.8125, 0.7165, 0.75, 0.7165, 0.75, 0.8248, 0.8125, 0.7165, 0.75, 0.8248, 0.8125, 0.8248, 0.8125, 0.7165, 0.75, 0.8248, 0.6875, 0.933, 0.75, 0.933, 0.75, 0.8248, 0.6875, 0.933, 0.75, 0.8248, 0.6875, 0.8248, 0.6875, 0.933, 0.75, 0.933, 0.75, 0.8248, 0.8125, 0.8248, 0.8125, 0.933, 0.75, 0.8248, 0.8125, 0.933, 0.75, 0.933, 0.75, 0.8248, 0.8125, 0.8248, 0.8125, 0.8248, 0.6875, 0.8248, 0.6875, 0.8248, 0.8125, 0.8248, 0.6875, 0.8248, 0.8125, 0.8248, 0.8125, 0.8248, 0.6875, 0.8248, 0.6875, 0.933, 0.625, 0.933, 0.625, 0.8248, 0.6875, 0.933, 0.625, 0.8248, 0.6875, 0.8248, 0.6875, 0.933, 0.625, 0.933, 0.625, 0.933, 0.75, 0.933, 0.75, 0.933, 0.625, 0.933, 0.75, 0.933, 0.625, 0.933, 0.625, 0.933, 0.75, 0.933, 0.75, 0.8248, 0.6875, 0.8248, 0.6875, 0.933, 0.75, 0.8248, 0.6875, 0.933, 0.75, 0.933, 0.75, 0.8248, 0.6875, 0.7165, 0.625, 0.8248, 0.5625, 0.8248, 0.5625, 0.7165, 0.625, 0.8248, 0.5625, 0.7165, 0.625, 0.7165, 0.625, 0.8248, 0.5625, 0.8248, 0.5625, 0.8248, 0.6875, 0.8248, 0.6875, 0.8248, 0.5625, 0.8248, 0.6875, 0.8248, 0.5625, 0.8248, 0.5625, 0.8248, 0.6875, 0.8248, 0.6875, 0.7165, 0.625, 0.7165, 0.625, 0.8248, 0.6875, 0.7165, 0.625, 0.8248, 0.6875, 0.8248, 0.6875, 0.7165, 0.625, 0.6083, 0.5625, 0.7165, 0.5, 0.7165, 0.5, 0.6083, 0.5625, 0.7165, 0.5, 0.6083, 0.5625, 0.6083, 0.5625, 0.7165, 0.5, 0.7165, 0.5, 0.7165, 0.625, 0.7165, 0.625, 0.7165, 0.5, 0.7165, 0.625, 0.7165, 0.5, 0.7165, 0.5, 0.7165, 0.625, 0.7165, 0.625, 0.6083, 0.5625, 0.6083, 0.5625, 0.7165, 0.625, 0.6083, 0.5625, 0.7165, 0.625, 0.7165, 0.625, 0.6083, 0.5625, 0.8248, 0.6875, 0.8248, 0.5625, 0.8248, 0.5625, 0.8248, 0.6875, 0.8248, 0.5625, 0.8248, 0.6875, 0.8248, 0.6875, 0.8248, 0.5625, 0.8248, 0.5625, 0.933, 0.625, 0.933, 0.625, 0.8248, 0.5625, 0.933, 0.625, 0.8248, 0.5625, 0.8248, 0.5625, 0.933, 0.625, 0.933, 0.625, 0.8248, 0.6875, 0.8248, 0.6875, 0.933, 0.625, 0.8248, 0.6875, 0.933, 0.625, 0.933, 0.625, 0.8248, 0.6875, 0.8248, 0.5625, 0.933, 0.5, 0.933, 0.5, 0.8248, 0.5625, 0.933, 0.5, 0.8248, 0.5625, 0.8248, 0.5625, 0.933, 0.5, 0.933, 0.5, 0.933, 0.625, 0.933, 0.625, 0.933, 0.5, 0.933, 0.625, 0.933, 0.5, 0.933, 0.5, 0.933, 0.625, 0.933, 0.625, 0.8248, 0.5625, 0.8248, 0.5625, 0.933, 0.625, 0.8248, 0.5625, 0.933, 0.625, 0.933, 0.625, 0.8248, 0.5625, 0.7165, 0.625, 0.7165, 0.5, 0.7165, 0.5, 0.7165, 0.625, 0.7165, 0.5, 0.7165, 0.625, 0.7165, 0.625, 0.7165, 0.5, 0.7165, 0.5, 0.8248, 0.5625, 0.8248, 0.5625, 0.7165, 0.5, 0.8248, 0.5625, 0.7165, 0.5, 0.7165, 0.5, 0.8248, 0.5625, 0.8248, 0.5625, 0.7165, 0.625, 0.7165, 0.625, 0.8248, 0.5625, 0.7165, 0.625, 0.8248, 0.5625, 0.8248, 0.5625, 0.7165, 0.625, 0.7165, 0.5, 0.8248, 0.4375, 0.8248, 0.4375, 0.7165, 0.5, 0.8248, 0.4375, 0.7165, 0.5, 0.7165, 0.5, 0.8248, 0.4375, 0.8248, 0.4375, 0.8248, 0.5625, 0.8248, 0.5625, 0.8248, 0.4375, 0.8248, 0.5625, 0.8248, 0.4375, 0.8248, 0.4375, 0.8248, 0.5625, 0.8248, 0.5625, 0.7165, 0.5, 0.7165, 0.5, 0.8248, 0.5625, 0.7165, 0.5, 0.8248, 0.5625, 0.8248, 0.5625, 0.7165, 0.5, 0.8248, 0.5625, 0.8248, 0.4375, 0.8248, 0.4375, 0.8248, 0.5625, 0.8248, 0.4375, 0.8248, 0.5625, 0.8248, 0.5625, 0.8248, 0.4375, 0.8248, 0.4375, 0.933, 0.5, 0.933, 0.5, 0.8248, 0.4375, 0.933, 0.5, 0.8248, 0.4375, 0.8248, 0.4375, 0.933, 0.5, 0.933, 0.5, 0.8248, 0.5625, 0.8248, 0.5625, 0.933, 0.5, 0.8248, 0.5625, 0.933, 0.5, 0.933, 0.5, 0.8248, 0.5625, 0.8248, 0.4375, 0.933, 0.375, 0.933, 0.375, 0.8248, 0.4375, 0.933, 0.375, 0.8248, 0.4375, 0.8248, 0.4375, 0.933, 0.375, 0.933, 0.375, 0.933, 0.5, 0.933, 0.5, 0.933, 0.375, 0.933, 0.5, 0.933, 0.375, 0.933, 0.375, 0.933, 0.5, 0.933, 0.5, 0.8248, 0.4375, 0.8248, 0.4375, 0.933, 0.5, 0.8248, 0.4375, 0.933, 0.5, 0.933, 0.5, 0.8248, 0.4375, 0.6083, 0.5625, 0.6083, 0.4375, 0.6083, 0.4375, 0.6083, 0.5625, 0.6083, 0.4375, 0.6083, 0.5625, 0.6083, 0.5625, 0.6083, 0.4375, 0.6083, 0.4375, 0.7165, 0.5, 0.7165, 0.5, 0.6083, 0.4375, 0.7165, 0.5, 0.6083, 0.4375, 0.6083, 0.4375, 0.7165, 0.5, 0.7165, 0.5, 0.6083, 0.5625, 0.6083, 0.5625, 0.7165, 0.5, 0.6083, 0.5625, 0.7165, 0.5, 0.7165, 0.5, 0.6083, 0.5625, 0.6083, 0.4375, 0.7165, 0.375, 0.7165, 0.375, 0.6083, 0.4375, 0.7165, 0.375, 0.6083, 0.4375, 0.6083, 0.4375, 0.7165, 0.375, 0.7165, 0.375, 0.7165, 0.5, 0.7165, 0.5, 0.7165, 0.375, 0.7165, 0.5, 0.7165, 0.375, 0.7165, 0.375, 0.7165, 0.5, 0.7165, 0.5, 0.6083, 0.4375, 0.6083, 0.4375, 0.7165, 0.5, 0.6083, 0.4375, 0.7165, 0.5, 0.7165, 0.5, 0.6083, 0.4375, 0.7165, 0.5, 0.7165, 0.375, 0.7165, 0.375, 0.7165, 0.5, 0.7165, 0.375, 0.7165, 0.5, 0.7165, 0.5, 0.7165, 0.375, 0.7165, 0.375, 0.8248, 0.4375, 0.8248, 0.4375, 0.7165, 0.375, 0.8248, 0.4375, 0.7165, 0.375, 0.7165, 0.375, 0.8248, 0.4375, 0.8248, 0.4375, 0.7165, 0.5, 0.7165, 0.5, 0.8248, 0.4375, 0.7165, 0.5, 0.8248, 0.4375, 0.8248, 0.4375, 0.7165, 0.5, 0.7165, 0.375, 0.8248, 0.3125, 0.8248, 0.3125, 0.7165, 0.375, 0.8248, 0.3125, 0.7165, 0.375, 0.7165, 0.375, 0.8248, 0.3125, 0.8248, 0.3125, 0.8248, 0.4375, 0.8248, 0.4375, 0.8248, 0.3125, 0.8248, 0.4375, 0.8248, 0.3125, 0.8248, 0.3125, 0.8248, 0.4375, 0.8248, 0.4375, 0.7165, 0.375, 0.7165, 0.375, 0.8248, 0.4375, 0.7165, 0.375, 0.8248, 0.4375, 0.8248, 0.4375, 0.7165, 0.375, 0.8248, 0.4375, 0.8248, 0.3125, 0.8248, 0.3125, 0.8248, 0.4375, 0.8248, 0.3125, 0.8248, 0.4375, 0.8248, 0.4375, 0.8248, 0.3125, 0.8248, 0.3125, 0.933, 0.375, 0.933, 0.375, 0.8248, 0.3125, 0.933, 0.375, 0.8248, 0.3125, 0.8248, 0.3125, 0.933, 0.375, 0.933, 0.375, 0.8248, 0.4375, 0.8248, 0.4375, 0.933, 0.375, 0.8248, 0.4375, 0.933, 0.375, 0.933, 0.375, 0.8248, 0.4375, 0.8248, 0.3125, 0.933, 0.25, 0.933, 0.25, 0.8248, 0.3125, 0.933, 0.25, 0.8248, 0.3125, 0.8248, 0.3125, 0.933, 0.25, 0.933, 0.25, 0.933, 0.375, 0.933, 0.375, 0.933, 0.25, 0.933, 0.375, 0.933, 0.25, 0.933, 0.25, 0.933, 0.375, 0.933, 0.375, 0.8248, 0.3125, 0.8248, 0.3125, 0.933, 0.375, 0.8248, 0.3125, 0.933, 0.375, 0.933, 0.375, 0.8248, 0.3125, 0.8248, 0.3125, 0.8248, 0.1875, 0.8248, 0.1875, 0.8248, 0.3125, 0.8248, 0.1875, 0.8248, 0.3125, 0.8248, 0.3125, 0.8248, 0.1875, 0.8248, 0.1875, 0.933, 0.25, 0.933, 0.25, 0.8248, 0.1875, 0.933, 0.25, 0.8248, 0.1875, 0.8248, 0.1875, 0.933, 0.25, 0.933, 0.25, 0.8248, 0.3125, 0.8248, 0.3125, 0.933, 0.25, 0.8248, 0.3125, 0.933, 0.25, 0.933, 0.25, 0.8248, 0.3125, 0.7165, 0.375, 0.7165, 0.25, 0.7165, 0.25, 0.7165, 0.375, 0.7165, 0.25, 0.7165, 0.375, 0.7165, 0.375, 0.7165, 0.25, 0.7165, 0.25, 0.8248, 0.3125, 0.8248, 0.3125, 0.7165, 0.25, 0.8248, 0.3125, 0.7165, 0.25, 0.7165, 0.25, 0.8248, 0.3125, 0.8248, 0.3125, 0.7165, 0.375, 0.7165, 0.375, 0.8248, 0.3125, 0.7165, 0.375, 0.8248, 0.3125, 0.8248, 0.3125, 0.7165, 0.375, 0.6083, 0.4375, 0.6083, 0.3125, 0.6083, 0.3125, 0.6083, 0.4375, 0.6083, 0.3125, 0.6083, 0.4375, 0.6083, 0.4375, 0.6083, 0.3125, 0.6083, 0.3125, 0.7165, 0.375, 0.7165, 0.375, 0.6083, 0.3125, 0.7165, 0.375, 0.6083, 0.3125, 0.6083, 0.3125, 0.7165, 0.375, 0.7165, 0.375, 0.6083, 0.4375, 0.6083, 0.4375, 0.7165, 0.375, 0.6083, 0.4375, 0.7165, 0.375, 0.7165, 0.375, 0.6083, 0.4375, 0.8248, 0.3125, 0.7165, 0.25, 0.7165, 0.25, 0.8248, 0.3125, 0.7165, 0.25, 0.8248, 0.3125, 0.8248, 0.3125, 0.7165, 0.25, 0.7165, 0.25, 0.8248, 0.1875, 0.8248, 0.1875, 0.7165, 0.25, 0.8248, 0.1875, 0.7165, 0.25, 0.7165, 0.25, 0.8248, 0.1875, 0.8248, 0.1875, 0.8248, 0.3125, 0.8248, 0.3125, 0.8248, 0.1875, 0.8248, 0.3125, 0.8248, 0.1875, 0.8248, 0.1875, 0.8248, 0.3125, 0.7165, 0.25, 0.7165, 0.125, 0.7165, 0.125, 0.7165, 0.25, 0.7165, 0.125, 0.7165, 0.25, 0.7165, 0.25, 0.7165, 0.125, 0.7165, 0.125, 0.8248, 0.1875, 0.8248, 0.1875, 0.7165, 0.125, 0.8248, 0.1875, 0.7165, 0.125, 0.7165, 0.125, 0.8248, 0.1875, 0.8248, 0.1875, 0.7165, 0.25, 0.7165, 0.25, 0.8248, 0.1875, 0.7165, 0.25, 0.8248, 0.1875, 0.8248, 0.1875, 0.7165, 0.25, 0.7165, 0.375, 0.6083, 0.3125, 0.6083, 0.3125, 0.7165, 0.375, 0.6083, 0.3125, 0.7165, 0.375, 0.7165, 0.375, 0.6083, 0.3125, 0.6083, 0.3125, 0.7165, 0.25, 0.7165, 0.25, 0.6083, 0.3125, 0.7165, 0.25, 0.6083, 0.3125, 0.6083, 0.3125, 0.7165, 0.25, 0.7165, 0.25, 0.7165, 0.375, 0.7165, 0.375, 0.7165, 0.25, 0.7165, 0.375, 0.7165, 0.25, 0.7165, 0.25, 0.7165, 0.375, 0.6083, 0.3125, 0.6083, 0.1875, 0.6083, 0.1875, 0.6083, 0.3125, 0.6083, 0.1875, 0.6083, 0.3125, 0.6083, 0.3125, 0.6083, 0.1875, 0.6083, 0.1875, 0.7165, 0.25, 0.7165, 0.25, 0.6083, 0.1875, 0.7165, 0.25, 0.6083, 0.1875, 0.6083, 0.1875, 0.7165, 0.25, 0.7165, 0.25, 0.6083, 0.3125, 0.6083, 0.3125, 0.7165, 0.25, 0.6083, 0.3125, 0.7165, 0.25, 0.7165, 0.25, 0.6083, 0.3125, 0.7165, 0.25, 0.6083, 0.1875, 0.6083, 0.1875, 0.7165, 0.25, 0.6083, 0.1875, 0.7165, 0.25, 0.7165, 0.25, 0.6083, 0.1875, 0.6083, 0.1875, 0.7165, 0.125, 0.7165, 0.125, 0.6083, 0.1875, 0.7165, 0.125, 0.6083, 0.1875, 0.6083, 0.1875, 0.7165, 0.125, 0.7165, 0.125, 0.7165, 0.25, 0.7165, 0.25, 0.7165, 0.125, 0.7165, 0.25, 0.7165, 0.125, 0.7165, 0.125, 0.7165, 0.25, 0.6083, 0.1875, 0.6083, 0.0625, 0.6083, 0.0625, 0.6083, 0.1875, 0.6083, 0.0625, 0.6083, 0.1875, 0.6083, 0.1875, 0.6083, 0.0625, 0.6083, 0.0625, 0.7165, 0.125, 0.7165, 0.125, 0.6083, 0.0625, 0.7165, 0.125, 0.6083, 0.0625, 0.6083, 0.0625, 0.7165, 0.125, 0.7165, 0.125, 0.6083, 0.1875, 0.6083, 0.1875, 0.7165, 0.125, 0.6083, 0.1875, 0.7165, 0.125, 0.7165, 0.125, 0.6083, 0.1875, 0.6083, 0.4375, 0.5, 0.375, 0.5, 0.375, 0.6083, 0.4375, 0.5, 0.375, 0.6083, 0.4375, 0.6083, 0.4375, 0.5, 0.375, 0.5, 0.375, 0.6083, 0.3125, 0.6083, 0.3125, 0.5, 0.375, 0.6083, 0.3125, 0.5, 0.375, 0.5, 0.375, 0.6083, 0.3125, 0.6083, 0.3125, 0.6083, 0.4375, 0.6083, 0.4375, 0.6083, 0.3125, 0.6083, 0.4375, 0.6083, 0.3125, 0.6083, 0.3125, 0.6083, 0.4375, 0.5, 0.375, 0.5, 0.25, 0.5, 0.25, 0.5, 0.375, 0.5, 0.25, 0.5, 0.375, 0.5, 0.375, 0.5, 0.25, 0.5, 0.25, 0.6083, 0.3125, 0.6083, 0.3125, 0.5, 0.25, 0.6083, 0.3125, 0.5, 0.25, 0.5, 0.25, 0.6083, 0.3125, 0.6083, 0.3125, 0.5, 0.375, 0.5, 0.375, 0.6083, 0.3125, 0.5, 0.375, 0.6083, 0.3125, 0.6083, 0.3125, 0.5, 0.375, 0.6083, 0.3125, 0.5, 0.25, 0.5, 0.25, 0.6083, 0.3125, 0.5, 0.25, 0.6083, 0.3125, 0.6083, 0.3125, 0.5, 0.25, 0.5, 0.25, 0.6083, 0.1875, 0.6083, 0.1875, 0.5, 0.25, 0.6083, 0.1875, 0.5, 0.25, 0.5, 0.25, 0.6083, 0.1875, 0.6083, 0.1875, 0.6083, 0.3125, 0.6083, 0.3125, 0.6083, 0.1875, 0.6083, 0.3125, 0.6083, 0.1875, 0.6083, 0.1875, 0.6083, 0.3125, 0.5, 0.25, 0.5, 0.125, 0.5, 0.125, 0.5, 0.25, 0.5, 0.125, 0.5, 0.25, 0.5, 0.25, 0.5, 0.125, 0.5, 0.125, 0.6083, 0.1875, 0.6083, 0.1875, 0.5, 0.125, 0.6083, 0.1875, 0.5, 0.125, 0.5, 0.125, 0.6083, 0.1875, 0.6083, 0.1875, 0.5, 0.25, 0.5, 0.25, 0.6083, 0.1875, 0.5, 0.25, 0.6083, 0.1875, 0.6083, 0.1875, 0.5, 0.25, 0.6083, 0.1875, 0.5, 0.125, 0.5, 0.125, 0.6083, 0.1875, 0.5, 0.125, 0.6083, 0.1875, 0.6083, 0.1875, 0.5, 0.125, 0.5, 0.125, 0.6083, 0.0625, 0.6083, 0.0625, 0.5, 0.125, 0.6083, 0.0625, 0.5, 0.125, 0.5, 0.125, 0.6083, 0.0625, 0.6083, 0.0625, 0.6083, 0.1875, 0.6083, 0.1875, 0.6083, 0.0625, 0.6083, 0.1875, 0.6083, 0.0625, 0.6083, 0.0625, 0.6083, 0.1875, 0.5, 0.125, 0.5, 0.0, 0.5, 0.0, 0.5, 0.125, 0.5, 0.0, 0.5, 0.125, 0.5, 0.125, 0.5, 0.0, 0.5, 0.0, 0.6083, 0.0625, 0.6083, 0.0625, 0.5, 0.0, 0.6083, 0.0625, 0.5, 0.0, 0.5, 0.0, 0.6083, 0.0625, 0.6083, 0.0625, 0.5, 0.125, 0.5, 0.125, 0.6083, 0.0625, 0.5, 0.125, 0.6083, 0.0625, 0.6083, 0.0625, 0.5, 0.125, 0.5, 0.125, 0.3917, 0.0625, 0.3917, 0.0625, 0.5, 0.125, 0.3917, 0.0625, 0.5, 0.125, 0.5, 0.125, 0.3917, 0.0625, 0.3917, 0.0625, 0.5, 0.0, 0.5, 0.0, 0.3917, 0.0625, 0.5, 0.0, 0.3917, 0.0625, 0.3917, 0.0625, 0.5, 0.0, 0.5, 0.0, 0.5, 0.125, 0.5, 0.125, 0.5, 0.0, 0.5, 0.125, 0.5, 0.0, 0.5, 0.0, 0.5, 0.125, 0.5, 0.25, 0.3917, 0.1875, 0.3917, 0.1875, 0.5, 0.25, 0.3917, 0.1875, 0.5, 0.25, 0.5, 0.25, 0.3917, 0.1875, 0.3917, 0.1875, 0.5, 0.125, 0.5, 0.125, 0.3917, 0.1875, 0.5, 0.125, 0.3917, 0.1875, 0.3917, 0.1875, 0.5, 0.125, 0.5, 0.125, 0.5, 0.25, 0.5, 0.25, 0.5, 0.125, 0.5, 0.25, 0.5, 0.125, 0.5, 0.125, 0.5, 0.25, 0.5, 0.375, 0.3917, 0.3125, 0.3917, 0.3125, 0.5, 0.375, 0.3917, 0.3125, 0.5, 0.375, 0.5, 0.375, 0.3917, 0.3125, 0.3917, 0.3125, 0.5, 0.25, 0.5, 0.25, 0.3917, 0.3125, 0.5, 0.25, 0.3917, 0.3125, 0.3917, 0.3125, 0.5, 0.25, 0.5, 0.25, 0.5, 0.375, 0.5, 0.375, 0.5, 0.25, 0.5, 0.375, 0.5, 0.25, 0.5, 0.25, 0.5, 0.375, 0.5, 0.125, 0.3917, 0.1875, 0.3917, 0.1875, 0.5, 0.125, 0.3917, 0.1875, 0.5, 0.125, 0.5, 0.125, 0.3917, 0.1875, 0.3917, 0.1875, 0.3917, 0.0625, 0.3917, 0.0625, 0.3917, 0.1875, 0.3917, 0.0625, 0.3917, 0.1875, 0.3917, 0.1875, 0.3917, 0.0625, 0.3917, 0.0625, 0.5, 0.125, 0.5, 0.125, 0.3917, 0.0625, 0.5, 0.125, 0.3917, 0.0625, 0.3917, 0.0625, 0.5, 0.125, 0.3917, 0.1875, 0.2835, 0.125, 0.2835, 0.125, 0.3917, 0.1875, 0.2835, 0.125, 0.3917, 0.1875, 0.3917, 0.1875, 0.2835, 0.125, 0.2835, 0.125, 0.3917, 0.0625, 0.3917, 0.0625, 0.2835, 0.125, 0.3917, 0.0625, 0.2835, 0.125, 0.2835, 0.125, 0.3917, 0.0625, 0.3917, 0.0625, 0.3917, 0.1875, 0.3917, 0.1875, 0.3917, 0.0625, 0.3917, 0.1875, 0.3917, 0.0625, 0.3917, 0.0625, 0.3917, 0.1875, 0.5, 0.25, 0.3917, 0.3125, 0.3917, 0.3125, 0.5, 0.25, 0.3917, 0.3125, 0.5, 0.25, 0.5, 0.25, 0.3917, 0.3125, 0.3917, 0.3125, 0.3917, 0.1875, 0.3917, 0.1875, 0.3917, 0.3125, 0.3917, 0.1875, 0.3917, 0.3125, 0.3917, 0.3125, 0.3917, 0.1875, 0.3917, 0.1875, 0.5, 0.25, 0.5, 0.25, 0.3917, 0.1875, 0.5, 0.25, 0.3917, 0.1875, 0.3917, 0.1875, 0.5, 0.25, 0.3917, 0.3125, 0.2835, 0.25, 0.2835, 0.25, 0.3917, 0.3125, 0.2835, 0.25, 0.3917, 0.3125, 0.3917, 0.3125, 0.2835, 0.25, 0.2835, 0.25, 0.3917, 0.1875, 0.3917, 0.1875, 0.2835, 0.25, 0.3917, 0.1875, 0.2835, 0.25, 0.2835, 0.25, 0.3917, 0.1875, 0.3917, 0.1875, 0.3917, 0.3125, 0.3917, 0.3125, 0.3917, 0.1875, 0.3917, 0.3125, 0.3917, 0.1875, 0.3917, 0.1875, 0.3917, 0.3125, 0.3917, 0.1875, 0.2835, 0.25, 0.2835, 0.25, 0.3917, 0.1875, 0.2835, 0.25, 0.3917, 0.1875, 0.3917, 0.1875, 0.2835, 0.25, 0.2835, 0.25, 0.2835, 0.125, 0.2835, 0.125, 0.2835, 0.25, 0.2835, 0.125, 0.2835, 0.25, 0.2835, 0.25, 0.2835, 0.125, 0.2835, 0.125, 0.3917, 0.1875, 0.3917, 0.1875, 0.2835, 0.125, 0.3917, 0.1875, 0.2835, 0.125, 0.2835, 0.125, 0.3917, 0.1875, 0.2835, 0.25, 0.1752, 0.1875, 0.1752, 0.1875, 0.2835, 0.25, 0.1752, 0.1875, 0.2835, 0.25, 0.2835, 0.25, 0.1752, 0.1875, 0.1752, 0.1875, 0.2835, 0.125, 0.2835, 0.125, 0.1752, 0.1875, 0.2835, 0.125, 0.1752, 0.1875, 0.1752, 0.1875, 0.2835, 0.125, 0.2835, 0.125, 0.2835, 0.25, 0.2835, 0.25, 0.2835, 0.125, 0.2835, 0.25, 0.2835, 0.125, 0.2835, 0.125, 0.2835, 0.25, 0.5, 0.375, 0.3917, 0.4375, 0.3917, 0.4375, 0.5, 0.375, 0.3917, 0.4375, 0.5, 0.375, 0.5, 0.375, 0.3917, 0.4375, 0.3917, 0.4375, 0.3917, 0.3125, 0.3917, 0.3125, 0.3917, 0.4375, 0.3917, 0.3125, 0.3917, 0.4375, 0.3917, 0.4375, 0.3917, 0.3125, 0.3917, 0.3125, 0.5, 0.375, 0.5, 0.375, 0.3917, 0.3125, 0.5, 0.375, 0.3917, 0.3125, 0.3917, 0.3125, 0.5, 0.375, 0.3917, 0.4375, 0.2835, 0.375, 0.2835, 0.375, 0.3917, 0.4375, 0.2835, 0.375, 0.3917, 0.4375, 0.3917, 0.4375, 0.2835, 0.375, 0.2835, 0.375, 0.3917, 0.3125, 0.3917, 0.3125, 0.2835, 0.375, 0.3917, 0.3125, 0.2835, 0.375, 0.2835, 0.375, 0.3917, 0.3125, 0.3917, 0.3125, 0.3917, 0.4375, 0.3917, 0.4375, 0.3917, 0.3125, 0.3917, 0.4375, 0.3917, 0.3125, 0.3917, 0.3125, 0.3917, 0.4375, 0.3917, 0.3125, 0.2835, 0.375, 0.2835, 0.375, 0.3917, 0.3125, 0.2835, 0.375, 0.3917, 0.3125, 0.3917, 0.3125, 0.2835, 0.375, 0.2835, 0.375, 0.2835, 0.25, 0.2835, 0.25, 0.2835, 0.375, 0.2835, 0.25, 0.2835, 0.375, 0.2835, 0.375, 0.2835, 0.25, 0.2835, 0.25, 0.3917, 0.3125, 0.3917, 0.3125, 0.2835, 0.25, 0.3917, 0.3125, 0.2835, 0.25, 0.2835, 0.25, 0.3917, 0.3125, 0.2835, 0.375, 0.1752, 0.3125, 0.1752, 0.3125, 0.2835, 0.375, 0.1752, 0.3125, 0.2835, 0.375, 0.2835, 0.375, 0.1752, 0.3125, 0.1752, 0.3125, 0.2835, 0.25, 0.2835, 0.25, 0.1752, 0.3125, 0.2835, 0.25, 0.1752, 0.3125, 0.1752, 0.3125, 0.2835, 0.25, 0.2835, 0.25, 0.2835, 0.375, 0.2835, 0.375, 0.2835, 0.25, 0.2835, 0.375, 0.2835, 0.25, 0.2835, 0.25, 0.2835, 0.375, 0.2835, 0.25, 0.1752, 0.3125, 0.1752, 0.3125, 0.2835, 0.25, 0.1752, 0.3125, 0.2835, 0.25, 0.2835, 0.25, 0.1752, 0.3125, 0.1752, 0.3125, 0.1752, 0.1875, 0.1752, 0.1875, 0.1752, 0.3125, 0.1752, 0.1875, 0.1752, 0.3125, 0.1752, 0.3125, 0.1752, 0.1875, 0.1752, 0.1875, 0.2835, 0.25, 0.2835, 0.25, 0.1752, 0.1875, 0.2835, 0.25, 0.1752, 0.1875, 0.1752, 0.1875, 0.2835, 0.25, 0.1752, 0.3125, 0.06699, 0.25, 0.06699, 0.25, 0.1752, 0.3125, 0.06699, 0.25, 0.1752, 0.3125, 0.1752, 0.3125, 0.06699, 0.25, 0.06699, 0.25, 0.1752, 0.1875, 0.1752, 0.1875, 0.06699, 0.25, 0.1752, 0.1875, 0.06699, 0.25, 0.06699, 0.25, 0.1752, 0.1875, 0.1752, 0.1875, 0.1752, 0.3125, 0.1752, 0.3125, 0.1752, 0.1875, 0.1752, 0.3125, 0.1752, 0.1875, 0.1752, 0.1875, 0.1752, 0.3125, 0.1752, 0.3125, 0.06699, 0.375, 0.06699, 0.375, 0.1752, 0.3125, 0.06699, 0.375, 0.1752, 0.3125, 0.1752, 0.3125, 0.06699, 0.375, 0.06699, 0.375, 0.06699, 0.25, 0.06699, 0.25, 0.06699, 0.375, 0.06699, 0.25, 0.06699, 0.375, 0.06699, 0.375, 0.06699, 0.25, 0.06699, 0.25, 0.1752, 0.3125, 0.1752, 0.3125, 0.06699, 0.25, 0.1752, 0.3125, 0.06699, 0.25, 0.06699, 0.25, 0.1752, 0.3125, 0.2835, 0.375, 0.1752, 0.4375, 0.1752, 0.4375, 0.2835, 0.375, 0.1752, 0.4375, 0.2835, 0.375, 0.2835, 0.375, 0.1752, 0.4375, 0.1752, 0.4375, 0.1752, 0.3125, 0.1752, 0.3125, 0.1752, 0.4375, 0.1752, 0.3125, 0.1752, 0.4375, 0.1752, 0.4375, 0.1752, 0.3125, 0.1752, 0.3125, 0.2835, 0.375, 0.2835, 0.375, 0.1752, 0.3125, 0.2835, 0.375, 0.1752, 0.3125, 0.1752, 0.3125, 0.2835, 0.375, 0.3917, 0.4375, 0.2835, 0.5, 0.2835, 0.5, 0.3917, 0.4375, 0.2835, 0.5, 0.3917, 0.4375, 0.3917, 0.4375, 0.2835, 0.5, 0.2835, 0.5, 0.2835, 0.375, 0.2835, 0.375, 0.2835, 0.5, 0.2835, 0.375, 0.2835, 0.5, 0.2835, 0.5, 0.2835, 0.375, 0.2835, 0.375, 0.3917, 0.4375, 0.3917, 0.4375, 0.2835, 0.375, 0.3917, 0.4375, 0.2835, 0.375, 0.2835, 0.375, 0.3917, 0.4375, 0.1752, 0.3125, 0.1752, 0.4375, 0.1752, 0.4375, 0.1752, 0.3125, 0.1752, 0.4375, 0.1752, 0.3125, 0.1752, 0.3125, 0.1752, 0.4375, 0.1752, 0.4375, 0.06699, 0.375, 0.06699, 0.375, 0.1752, 0.4375, 0.06699, 0.375, 0.1752, 0.4375, 0.1752, 0.4375, 0.06699, 0.375, 0.06699, 0.375, 0.1752, 0.3125, 0.1752, 0.3125, 0.06699, 0.375, 0.1752, 0.3125, 0.06699, 0.375, 0.06699, 0.375, 0.1752, 0.3125, 0.1752, 0.4375, 0.06699, 0.5, 0.06699, 0.5, 0.1752, 0.4375, 0.06699, 0.5, 0.1752, 0.4375, 0.1752, 0.4375, 0.06699, 0.5, 0.06699, 0.5, 0.06699, 0.375, 0.06699, 0.375, 0.06699, 0.5, 0.06699, 0.375, 0.06699, 0.5, 0.06699, 0.5, 0.06699, 0.375, 0.06699, 0.375, 0.1752, 0.4375, 0.1752, 0.4375, 0.06699, 0.375, 0.1752, 0.4375, 0.06699, 0.375, 0.06699, 0.375, 0.1752, 0.4375, 0.2835, 0.375, 0.2835, 0.5, 0.2835, 0.5, 0.2835, 0.375, 0.2835, 0.5, 0.2835, 0.375, 0.2835, 0.375, 0.2835, 0.5, 0.2835, 0.5, 0.1752, 0.4375, 0.1752, 0.4375, 0.2835, 0.5, 0.1752, 0.4375, 0.2835, 0.5, 0.2835, 0.5, 0.1752, 0.4375, 0.1752, 0.4375, 0.2835, 0.375, 0.2835, 0.375, 0.1752, 0.4375, 0.2835, 0.375, 0.1752, 0.4375, 0.1752, 0.4375, 0.2835, 0.375, 0.2835, 0.5, 0.1752, 0.5625, 0.1752, 0.5625, 0.2835, 0.5, 0.1752, 0.5625, 0.2835, 0.5, 0.2835, 0.5, 0.1752, 0.5625, 0.1752, 0.5625, 0.1752, 0.4375, 0.1752, 0.4375, 0.1752, 0.5625, 0.1752, 0.4375, 0.1752, 0.5625, 0.1752, 0.5625, 0.1752, 0.4375, 0.1752, 0.4375, 0.2835, 0.5, 0.2835, 0.5, 0.1752, 0.4375, 0.2835, 0.5, 0.1752, 0.4375, 0.1752, 0.4375, 0.2835, 0.5, 0.1752, 0.4375, 0.1752, 0.5625, 0.1752, 0.5625, 0.1752, 0.4375, 0.1752, 0.5625, 0.1752, 0.4375, 0.1752, 0.4375, 0.1752, 0.5625, 0.1752, 0.5625, 0.06699, 0.5, 0.06699, 0.5, 0.1752, 0.5625, 0.06699, 0.5, 0.1752, 0.5625, 0.1752, 0.5625, 0.06699, 0.5, 0.06699, 0.5, 0.1752, 0.4375, 0.1752, 0.4375, 0.06699, 0.5, 0.1752, 0.4375, 0.06699, 0.5, 0.06699, 0.5, 0.1752, 0.4375, 0.1752, 0.5625, 0.06699, 0.625, 0.06699, 0.625, 0.1752, 0.5625, 0.06699, 0.625, 0.1752, 0.5625, 0.1752, 0.5625, 0.06699, 0.625, 0.06699, 0.625, 0.06699, 0.5, 0.06699, 0.5, 0.06699, 0.625, 0.06699, 0.5, 0.06699, 0.625, 0.06699, 0.625, 0.06699, 0.5, 0.06699, 0.5, 0.1752, 0.5625, 0.1752, 0.5625, 0.06699, 0.5, 0.1752, 0.5625, 0.06699, 0.5, 0.06699, 0.5, 0.1752, 0.5625, 0.3917, 0.4375, 0.3917, 0.5625, 0.3917, 0.5625, 0.3917, 0.4375, 0.3917, 0.5625, 0.3917, 0.4375, 0.3917, 0.4375, 0.3917, 0.5625, 0.3917, 0.5625, 0.2835, 0.5, 0.2835, 0.5, 0.3917, 0.5625, 0.2835, 0.5, 0.3917, 0.5625, 0.3917, 0.5625, 0.2835, 0.5, 0.2835, 0.5, 0.3917, 0.4375, 0.3917, 0.4375, 0.2835, 0.5, 0.3917, 0.4375, 0.2835, 0.5, 0.2835, 0.5, 0.3917, 0.4375, 0.3917, 0.5625, 0.2835, 0.625, 0.2835, 0.625, 0.3917, 0.5625, 0.2835, 0.625, 0.3917, 0.5625, 0.3917, 0.5625, 0.2835, 0.625, 0.2835, 0.625, 0.2835, 0.5, 0.2835, 0.5, 0.2835, 0.625, 0.2835, 0.5, 0.2835, 0.625, 0.2835, 0.625, 0.2835, 0.5, 0.2835, 0.5, 0.3917, 0.5625, 0.3917, 0.5625, 0.2835, 0.5, 0.3917, 0.5625, 0.2835, 0.5, 0.2835, 0.5, 0.3917, 0.5625, 0.2835, 0.5, 0.2835, 0.625, 0.2835, 0.625, 0.2835, 0.5, 0.2835, 0.625, 0.2835, 0.5, 0.2835, 0.5, 0.2835, 0.625, 0.2835, 0.625, 0.1752, 0.5625, 0.1752, 0.5625, 0.2835, 0.625, 0.1752, 0.5625, 0.2835, 0.625, 0.2835, 0.625, 0.1752, 0.5625, 0.1752, 0.5625, 0.2835, 0.5, 0.2835, 0.5, 0.1752, 0.5625, 0.2835, 0.5, 0.1752, 0.5625, 0.1752, 0.5625, 0.2835, 0.5, 0.2835, 0.625, 0.1752, 0.6875, 0.1752, 0.6875, 0.2835, 0.625, 0.1752, 0.6875, 0.2835, 0.625, 0.2835, 0.625, 0.1752, 0.6875, 0.1752, 0.6875, 0.1752, 0.5625, 0.1752, 0.5625, 0.1752, 0.6875, 0.1752, 0.5625, 0.1752, 0.6875, 0.1752, 0.6875, 0.1752, 0.5625, 0.1752, 0.5625, 0.2835, 0.625, 0.2835, 0.625, 0.1752, 0.5625, 0.2835, 0.625, 0.1752, 0.5625, 0.1752, 0.5625, 0.2835, 0.625, 0.1752, 0.5625, 0.1752, 0.6875, 0.1752, 0.6875, 0.1752, 0.5625, 0.1752, 0.6875, 0.1752, 0.5625, 0.1752, 0.5625, 0.1752, 0.6875, 0.1752, 0.6875, 0.06699, 0.625, 0.06699, 0.625, 0.1752, 0.6875, 0.06699, 0.625, 0.1752, 0.6875, 0.1752, 0.6875, 0.06699, 0.625, 0.06699, 0.625, 0.1752, 0.5625, 0.1752, 0.5625, 0.06699, 0.625, 0.1752, 0.5625, 0.06699, 0.625, 0.06699, 0.625, 0.1752, 0.5625, 0.1752, 0.6875, 0.06699, 0.75, 0.06699, 0.75, 0.1752, 0.6875, 0.06699, 0.75, 0.1752, 0.6875, 0.1752, 0.6875, 0.06699, 0.75, 0.06699, 0.75, 0.06699, 0.625, 0.06699, 0.625, 0.06699, 0.75, 0.06699, 0.625, 0.06699, 0.75, 0.06699, 0.75, 0.06699, 0.625, 0.06699, 0.625, 0.1752, 0.6875, 0.1752, 0.6875, 0.06699, 0.625, 0.1752, 0.6875, 0.06699, 0.625, 0.06699, 0.625, 0.1752, 0.6875, 0.1752, 0.6875, 0.1752, 0.8125, 0.1752, 0.8125, 0.1752, 0.6875, 0.1752, 0.8125, 0.1752, 0.6875, 0.1752, 0.6875, 0.1752, 0.8125, 0.1752, 0.8125, 0.06699, 0.75, 0.06699, 0.75, 0.1752, 0.8125, 0.06699, 0.75, 0.1752, 0.8125, 0.1752, 0.8125, 0.06699, 0.75, 0.06699, 0.75, 0.1752, 0.6875, 0.1752, 0.6875, 0.06699, 0.75, 0.1752, 0.6875, 0.06699, 0.75, 0.06699, 0.75, 0.1752, 0.6875, 0.2835, 0.625, 0.2835, 0.75, 0.2835, 0.75, 0.2835, 0.625, 0.2835, 0.75, 0.2835, 0.625, 0.2835, 0.625, 0.2835, 0.75, 0.2835, 0.75, 0.1752, 0.6875, 0.1752, 0.6875, 0.2835, 0.75, 0.1752, 0.6875, 0.2835, 0.75, 0.2835, 0.75, 0.1752, 0.6875, 0.1752, 0.6875, 0.2835, 0.625, 0.2835, 0.625, 0.1752, 0.6875, 0.2835, 0.625, 0.1752, 0.6875, 0.1752, 0.6875, 0.2835, 0.625, 0.3917, 0.5625, 0.3917, 0.6875, 0.3917, 0.6875, 0.3917, 0.5625, 0.3917, 0.6875, 0.3917, 0.5625, 0.3917, 0.5625, 0.3917, 0.6875, 0.3917, 0.6875, 0.2835, 0.625, 0.2835, 0.625, 0.3917, 0.6875, 0.2835, 0.625, 0.3917, 0.6875, 0.3917, 0.6875, 0.2835, 0.625, 0.2835, 0.625, 0.3917, 0.5625, 0.3917, 0.5625, 0.2835, 0.625, 0.3917, 0.5625, 0.2835, 0.625, 0.2835, 0.625, 0.3917, 0.5625, 0.1752, 0.6875, 0.2835, 0.75, 0.2835, 0.75, 0.1752, 0.6875, 0.2835, 0.75, 0.1752, 0.6875, 0.1752, 0.6875, 0.2835, 0.75, 0.2835, 0.75, 0.1752, 0.8125, 0.1752, 0.8125, 0.2835, 0.75, 0.1752, 0.8125, 0.2835, 0.75, 0.2835, 0.75, 0.1752, 0.8125, 0.1752, 0.8125, 0.1752, 0.6875, 0.1752, 0.6875, 0.1752, 0.8125, 0.1752, 0.6875, 0.1752, 0.8125, 0.1752, 0.8125, 0.1752, 0.6875, 0.2835, 0.75, 0.2835, 0.875, 0.2835, 0.875, 0.2835, 0.75, 0.2835, 0.875, 0.2835, 0.75, 0.2835, 0.75, 0.2835, 0.875, 0.2835, 0.875, 0.1752, 0.8125, 0.1752, 0.8125, 0.2835, 0.875, 0.1752, 0.8125, 0.2835, 0.875, 0.2835, 0.875, 0.1752, 0.8125, 0.1752, 0.8125, 0.2835, 0.75, 0.2835, 0.75, 0.1752, 0.8125, 0.2835, 0.75, 0.1752, 0.8125, 0.1752, 0.8125, 0.2835, 0.75, 0.2835, 0.625, 0.3917, 0.6875, 0.3917, 0.6875, 0.2835, 0.625, 0.3917, 0.6875, 0.2835, 0.625, 0.2835, 0.625, 0.3917, 0.6875, 0.3917, 0.6875, 0.2835, 0.75, 0.2835, 0.75, 0.3917, 0.6875, 0.2835, 0.75, 0.3917, 0.6875, 0.3917, 0.6875, 0.2835, 0.75, 0.2835, 0.75, 0.2835, 0.625, 0.2835, 0.625, 0.2835, 0.75, 0.2835, 0.625, 0.2835, 0.75, 0.2835, 0.75, 0.2835, 0.625, 0.3917, 0.6875, 0.3917, 0.8125, 0.3917, 0.8125, 0.3917, 0.6875, 0.3917, 0.8125, 0.3917, 0.6875, 0.3917, 0.6875, 0.3917, 0.8125, 0.3917, 0.8125, 0.2835, 0.75, 0.2835, 0.75, 0.3917, 0.8125, 0.2835, 0.75, 0.3917, 0.8125, 0.3917, 0.8125, 0.2835, 0.75, 0.2835, 0.75, 0.3917, 0.6875, 0.3917, 0.6875, 0.2835, 0.75, 0.3917, 0.6875, 0.2835, 0.75, 0.2835, 0.75, 0.3917, 0.6875, 0.2835, 0.75, 0.3917, 0.8125, 0.3917, 0.8125, 0.2835, 0.75, 0.3917, 0.8125, 0.2835, 0.75, 0.2835, 0.75, 0.3917, 0.8125, 0.3917, 0.8125, 0.2835, 0.875, 0.2835, 0.875, 0.3917, 0.8125, 0.2835, 0.875, 0.3917, 0.8125, 0.3917, 0.8125, 0.2835, 0.875, 0.2835, 0.875, 0.2835, 0.75, 0.2835, 0.75, 0.2835, 0.875, 0.2835, 0.75, 0.2835, 0.875, 0.2835, 0.875, 0.2835, 0.75, 0.3917, 0.8125, 0.3917, 0.9375, 0.3917, 0.9375, 0.3917, 0.8125, 0.3917, 0.9375, 0.3917, 0.8125, 0.3917, 0.8125, 0.3917, 0.9375, 0.3917, 0.9375, 0.2835, 0.875, 0.2835, 0.875, 0.3917, 0.9375, 0.2835, 0.875, 0.3917, 0.9375, 0.3917, 0.9375, 0.2835, 0.875, 0.2835, 0.875, 0.3917, 0.8125, 0.3917, 0.8125, 0.2835, 0.875, 0.3917, 0.8125, 0.2835, 0.875, 0.2835, 0.875, 0.3917, 0.8125, 0.3917, 0.5625, 0.5, 0.625, 0.5, 0.625, 0.3917, 0.5625, 0.5, 0.625, 0.3917, 0.5625, 0.3917, 0.5625, 0.5, 0.625, 0.5, 0.625, 0.3917, 0.6875, 0.3917, 0.6875, 0.5, 0.625, 0.3917, 0.6875, 0.5, 0.625, 0.5, 0.625, 0.3917, 0.6875, 0.3917, 0.6875, 0.3917, 0.5625, 0.3917, 0.5625, 0.3917, 0.6875, 0.3917, 0.5625, 0.3917, 0.6875, 0.3917, 0.6875, 0.3917, 0.5625, 0.5, 0.625, 0.5, 0.75, 0.5, 0.75, 0.5, 0.625, 0.5, 0.75, 0.5, 0.625, 0.5, 0.625, 0.5, 0.75, 0.5, 0.75, 0.3917, 0.6875, 0.3917, 0.6875, 0.5, 0.75, 0.3917, 0.6875, 0.5, 0.75, 0.5, 0.75, 0.3917, 0.6875, 0.3917, 0.6875, 0.5, 0.625, 0.5, 0.625, 0.3917, 0.6875, 0.5, 0.625, 0.3917, 0.6875, 0.3917, 0.6875, 0.5, 0.625, 0.3917, 0.6875, 0.5, 0.75, 0.5, 0.75, 0.3917, 0.6875, 0.5, 0.75, 0.3917, 0.6875, 0.3917, 0.6875, 0.5, 0.75, 0.5, 0.75, 0.3917, 0.8125, 0.3917, 0.8125, 0.5, 0.75, 0.3917, 0.8125, 0.5, 0.75, 0.5, 0.75, 0.3917, 0.8125, 0.3917, 0.8125, 0.3917, 0.6875, 0.3917, 0.6875, 0.3917, 0.8125, 0.3917, 0.6875, 0.3917, 0.8125, 0.3917, 0.8125, 0.3917, 0.6875, 0.5, 0.75, 0.5, 0.875, 0.5, 0.875, 0.5, 0.75, 0.5, 0.875, 0.5, 0.75, 0.5, 0.75, 0.5, 0.875, 0.5, 0.875, 0.3917, 0.8125, 0.3917, 0.8125, 0.5, 0.875, 0.3917, 0.8125, 0.5, 0.875, 0.5, 0.875, 0.3917, 0.8125, 0.3917, 0.8125, 0.5, 0.75, 0.5, 0.75, 0.3917, 0.8125, 0.5, 0.75, 0.3917, 0.8125, 0.3917, 0.8125, 0.5, 0.75, 0.3917, 0.8125, 0.5, 0.875, 0.5, 0.875, 0.3917, 0.8125, 0.5, 0.875, 0.3917, 0.8125, 0.3917, 0.8125, 0.5, 0.875, 0.5, 0.875, 0.3917, 0.9375, 0.3917, 0.9375, 0.5, 0.875, 0.3917, 0.9375, 0.5, 0.875, 0.5, 0.875, 0.3917, 0.9375, 0.3917, 0.9375, 0.3917, 0.8125, 0.3917, 0.8125, 0.3917, 0.9375, 0.3917, 0.8125, 0.3917, 0.9375, 0.3917, 0.9375, 0.3917, 0.8125, 0.5, 0.875, 0.5, 1.0, 0.5, 1.0, 0.5, 0.875, 0.5, 1.0, 0.5, 0.875, 0.5, 0.875, 0.5, 1.0, 0.5, 1.0, 0.3917, 0.9375, 0.3917, 0.9375, 0.5, 1.0, 0.3917, 0.9375, 0.5, 1.0, 0.5, 1.0, 0.3917, 0.9375, 0.3917, 0.9375, 0.5, 0.875, 0.5, 0.875, 0.3917, 0.9375, 0.5, 0.875, 0.3917, 0.9375, 0.3917, 0.9375, 0.5, 0.875])
me_circle.materials.append(mat_material)
me_circle.update()

# ---- objects
ob_circle = bpy.data.objects.new('Circle', me_circle)

# ---- transforms, parenting, visibility, modifiers, constraints
ob_circle.location = (0.0, 0.0, 0.0)

# ---- collection membership
scene.collection.objects.link(ob_circle)

# ---- scene / render settings (as saved in the file)
scene.frame_start = 1; scene.frame_end = 250; scene.frame_set(1)
scene.render.engine = 'BLENDER_EEVEE_NEXT'
bpy.context.view_layer.update()

# ---- added for rendering (the .blend has no active camera): camera
cam_auto = bpy.data.cameras.new('AutoCamera')
cam_auto.lens = 50.0
cam_auto.sensor_width = 36.0
cam_auto.clip_end = 1000.0
ob_auto_camera = bpy.data.objects.new('AutoCamera', cam_auto)
scene.collection.objects.link(ob_auto_camera)
ob_auto_camera.location = (2.54722, -3.05667, 1.66147)
ob_auto_camera.rotation_euler = (1.09748, -7.21219e-08, 0.694738)
scene.camera = ob_auto_camera
bpy.context.view_layer.update()
